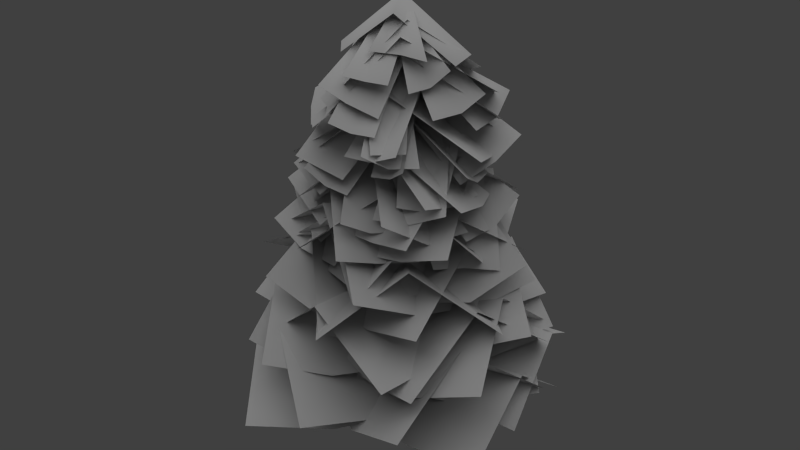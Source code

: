 # Source: fir_tree_01_a.blend  (saved by Blender 2.65.0; exported with 4.5.12 LTS)
import bpy
from mathutils import Matrix  # noqa: F401  (used for matrix-valued properties, if any)

bpy.ops.wm.read_factory_settings(use_empty=True)
scene = bpy.context.scene
scene.name = 'Scene'

# ---- collections
col_collection_1 = bpy.data.collections.new('Collection 1'); scene.collection.children.link(col_collection_1)

# ---- materials (node trees are filled in below, after node groups)
mat_fir_tree_01_branch = bpy.data.materials.new('fir_tree_01_branch')
mat_fir_tree_01_branch.alpha_threshold = 0.0
mat_fir_tree_01_branch.use_transparent_shadow = False
mat_fir_tree_01_branch.diffuse_color = (0.7, 0.7, 0.7, 1.0)
mat_fir_tree_01_branch.roughness = 0.5
mat_fir_tree_01_bark = bpy.data.materials.new('fir_tree_01_bark')
mat_fir_tree_01_bark.alpha_threshold = 0.0
mat_fir_tree_01_bark.use_transparent_shadow = False
mat_fir_tree_01_bark.diffuse_color = (0.7, 0.7, 0.7, 1.0)
mat_fir_tree_01_bark.roughness = 0.5
mat_fir_tree_01_bark.line_color = (0.0, 0.0, 0.0, 1.0)

# ---- material node trees

# ---- world
world_world = bpy.data.worlds.new('World'); scene.world = world_world
world_world.color = (0.05088, 0.05088, 0.05088)
world_world.use_sun_shadow = False
world_world.sun_shadow_jitter_overblur = 0.0
world_world.cycles.sampling_method = 'MANUAL'
world_world.cycles.sample_map_resolution = 256

# ---- lights
light_hemi = bpy.data.lights.new('Hemi', 'SUN')
light_hemi.transmission_factor = 0.0
light_hemi.angle = 1.571
light_hemi.energy = 1.0
light_hemi.shadow_buffer_clip_start = 0.5
light_hemi.shadow_soft_size = 1.0
light_hemi.shadow_cascade_max_distance = 1000.0
light_hemi.cycles.use_multiple_importance_sampling = False

# ---- meshes
me_tanne128 = bpy.data.meshes.new('tanne128')
me_tanne128.from_pydata([(0.0, -2.384e-06, 15.0), (0.0, -0.2365, 9.453), (0.1673, -0.1673, 9.453), (0.0, -2.384e-06, 15.0), (0.2365, 0.0, 9.453), (0.0, -2.384e-06, 15.0), (0.1673, 0.1673, 9.453), (0.0, -2.384e-06, 15.0), (0.0, 0.2365, 9.453), (0.0, -2.384e-06, 15.0), (-0.1673, 0.1673, 9.453), (0.0, -2.384e-06, 15.0), (-0.2365, 0.0, 9.453), (0.0, -2.384e-06, 15.0), (-0.1673, -0.1673, 9.453), (0.0, -2.384e-06, 15.0), (0.0, -0.3098, 4.53), (0.2191, -0.2191, 4.53), (0.3098, 0.0, 4.53), (0.2191, 0.2191, 4.53), (0.0, 0.3098, 4.53), (-0.2191, 0.2191, 4.53), (-0.3098, 0.0, 4.53), (-0.2191, -0.2191, 4.53), (0.0, -0.3852, 0.5315), (0.2724, -0.2724, 0.6415), (0.3852, 0.0, 0.5315), (0.2724, 0.2724, 0.6159), (0.0, 0.3852, 0.4747), (-0.2724, 0.2724, 0.5694), (-0.3852, 0.0, 0.6526), (-0.2724, -0.2724, 0.7475), (0.0672, -0.7638, -1.671), (0.6406, -0.523, -1.671), (0.7358, 0.0056, -1.671), (0.5062, 0.6126, -1.671), (-0.0728, 0.8254, -1.671), (-0.5566, 0.5062, -1.671), (-0.775, -0.0224, -1.671), (-0.5622, -0.6686, -1.671), (0.0, 3.0, 0.9156), (0.2976, 4.768e-07, 3.038), (2.671, 0.02553, 2.7), (2.365, 2.996, 0.5376), (0.0, -3.0, 0.9156), (2.671, -2.996, 0.5873), (5.054, 0.3005, 2.691), (4.744, 3.241, 0.4893), (5.351, -2.727, 0.6089), (-2.705, -1.297, 1.081), (0.02255, -0.04703, 3.223), (-1.057, 2.194, 3.256), (-3.799, 1.015, 1.092), (2.705, 1.297, 1.081), (1.35, 4.093, 1.209), (-2.493, 4.037, 4.118), (-5.256, 2.929, 1.944), (-0.4022, 6.441, 2.264), (2.429, -1.761, 1.247), (-0.2032, -0.2803, 3.361), (-1.729, -2.191, 2.956), (0.5608, -4.244, 0.9232), (-2.429, 1.761, 1.247), (-3.544, 0.1286, 0.7381), (-3.892, -3.426, 2.725), (-2.046, -5.972, 0.8013), (-5.251, -0.9163, 0.3911), (1.462, 2.62, 1.412), (0.2291, -0.1278, 3.539), (2.043, -1.184, 3.201), (3.501, 1.461, 1.087), (-1.462, -2.62, 1.412), (1.178, -4.071, 1.077), (3.883, -1.68, 4.14), (5.565, 0.8933, 2.105), (3.851, -4.855, 2.265), (-2.179, 2.062, 1.578), (0.05157, 0.05447, 3.719), (1.576, 1.635, 3.628), (-0.3294, 4.002, 1.54), (2.179, -2.062, 1.578), (3.695, -0.447, 1.445), (3.313, 2.91, 4.071), (1.754, 5.603, 2.094), (5.43, 0.8674, 1.85), (-1.605, -2.535, 1.744), (-0.03353, 0.02123, 3.886), (-1.942, 1.179, 3.784), (-4.31, -0.7741, 1.741), (1.605, 2.535, 1.744), (-0.3178, 3.704, 1.644), (-3.11, 2.781, 4.812), (-6.124, 1.522, 3.101), (-1.498, 5.32, 2.679), (2.72, -1.266, 1.909), (-0.1622, -0.3484, 4.017), (-1.058, -2.267, 3.601), (1.651, -3.56, 1.46), (-2.72, 1.266, 1.909), (-3.739, -0.9239, 1.456), (-2.038, -4.157, 3.96), (0.4907, -5.821, 1.856), (-4.849, -3.084, 1.828), (-1.79, 2.407, 2.075), (0.2596, 0.1931, 4.193), (2.415, 1.629, 3.793), (0.7643, 4.245, 1.787), (1.79, -2.407, 2.075), (3.427, -1.128, 1.565), (4.953, 2.25, 3.386), (3.768, 5.184, 1.495), (5.424, -0.5654, 1.053), (-2.616, -1.468, 2.24), (-0.03432, 0.06116, 4.382), (-1.165, 2.039, 4.285), (-3.677, 0.4729, 2.087), (2.616, 1.468, 2.24), (1.143, 4.044, 2.223), (-2.754, 3.576, 4.868), (-5.196, 1.989, 2.608), (-0.8539, 6.112, 2.985), (1.197, -2.751, 2.406), (-0.1555, -0.06765, 4.542), (-2.008, -0.8405, 4.289), (-1.042, -3.718, 2.197), (-1.197, 2.751, 2.406), (-3.792, 1.615, 2.197), (-3.464, -1.748, 5.359), (-2.844, -4.83, 3.434), (-5.923, 0.318, 3.549), (0.4403, 2.968, 2.571), (-0.0143, 0.002122, 4.714), (2.176, -0.3224, 4.697), (2.471, 2.618, 2.492), (-0.4403, -2.968, 2.571), (2.644, -3.377, 2.686), (4.189, 0.222, 5.462), (4.344, 3.107, 3.171), (5.517, -2.751, 3.732), (-2.726, 1.252, 2.737), (0.01405, 0.03059, 4.88), (0.7897, 1.71, 4.82), (-1.639, 3.569, 2.762), (2.726, -1.252, 2.737), (3.486, 0.4513, 2.643), (1.925, 3.046, 5.425), (-0.13, 5.479, 3.568), (4.61, 1.818, 3.217), (-1.618, -2.526, 2.903), (-0.1302, 0.08338, 5.04), (-1.74, 1.021, 4.812), (-4.11, -0.8802, 2.724), (1.618, 2.526, 2.903), (-0.07452, 3.56, 2.721), (-2.665, 2.306, 5.811), (-5.739, 1.207, 4.097), (-1.051, 4.94, 3.8), (1.921, -2.304, 3.068), (-0.2554, -0.2129, 5.185), (-1.812, -1.511, 4.829), (0.09658, -3.824, 2.685), (-1.921, 2.304, 3.068), (-3.826, 0.7159, 2.689), (-3.296, -2.851, 5.314), (-1.65, -5.391, 3.209), (-5.65, -0.9189, 3.236), (0.7807, 2.897, 3.234), (0.298, -0.08031, 5.354), (2.209, -0.5952, 5.032), (3.048, 2.285, 2.889), (-0.7807, -2.897, 3.234), (1.514, -3.515, 2.891), (4.099, -1.084, 5.491), (5.293, 1.703, 3.393), (3.785, -4.104, 3.401), (-2.758, 1.18, 3.399), (0.1062, 0.2483, 5.525), (0.9306, 2.142, 5.245), (-1.773, 3.473, 3.121), (2.758, -1.18, 3.399), (3.611, 0.8241, 3.084), (1.967, 3.929, 5.526), (-0.5554, 5.649, 3.459), (4.682, 2.724, 3.344), (0.05465, -3.0, 3.565), (0.1462, 0.002662, 5.703), (-2.032, -0.02042, 5.852), (-2.179, -3.039, 3.741), (-0.05465, 3.0, 3.565), (-2.16, 2.96, 3.686), (-4.211, 0.05232, 5.982), (-4.414, -2.982, 3.898), (-4.265, 3.015, 3.789), (2.966, 0.4488, 3.731), (0.02898, -0.1916, 5.865), (0.223, -2.22, 5.677), (3.307, -2.059, 3.663), (-2.966, -0.4488, 3.731), (-2.688, -2.029, 3.423), (-0.2052, -4.232, 5.505), (2.944, -4.566, 3.618), (-2.96, -3.612, 3.135), (-1.221, 2.74, 3.896), (0.01863, 0.008302, 6.039), (1.708, 0.8317, 6.011), (0.2163, 3.327, 3.743), (1.221, -2.74, 3.896), (3.577, -1.637, 4.009), (2.963, 2.221, 6.299), (1.279, 4.441, 3.885), (5.422, 0.1446, 4.501), (-1.245, -2.729, 4.062), (-0.01581, 0.007212, 6.204), (-1.536, 0.6827, 6.145), (-3.498, -1.674, 4.098), (1.245, 2.729, 4.062), (-0.3304, 3.421, 3.991), (-2.664, 1.698, 6.833), (-5.269, -0.2038, 5.049), (-1.513, 4.46, 4.679), (2.141, -2.101, 4.227), (0.02364, 0.02409, 6.37), (-1.187, -1.184, 6.354), (0.9448, -3.267, 4.183), (-2.141, 2.101, 4.227), (-3.937, 0.2183, 4.338), (-1.796, -2.617, 7.066), (0.3381, -4.661, 4.861), (-4.989, -1.943, 5.35), (2.19, 2.051, 4.393), (-0.063, 0.06727, 6.534), (1.255, -1.341, 6.606), (3.656, 0.4846, 4.486), (-2.19, -2.051, 4.393), (-0.7254, -3.614, 4.485), (2.532, -2.708, 7.084), (5.079, -1.038, 5.006), (0.695, -5.135, 5.003), (-2.828, 1.0, 4.558), (0.08327, 0.2355, 6.687), (0.6858, 2.119, 6.454), (-2.237, 2.643, 4.269), (2.828, -1.0, 4.558), (3.556, 1.087, 4.383), (0.9998, 4.076, 6.213), (-1.915, 4.359, 3.973), (3.979, 3.257, 4.201), (1.003, -2.827, 4.724), (-0.06937, -0.02462, 6.866), (-1.375, -0.502, 6.745), (-0.9407, -3.515, 4.665), (-1.003, 2.827, 4.724), (-2.727, 2.213, 4.649), (-2.535, -0.7972, 7.463), (-2.71, -3.983, 5.616), (-4.284, 1.806, 5.524), (0.694, 2.919, 4.89), (0.154, -0.03662, 7.027), (1.586, -0.3491, 6.9), (2.04, 2.577, 4.704), (-0.694, -2.919, 4.89), (1.342, -3.381, 4.817), (3.036, -0.2806, 7.171), (3.417, 2.604, 4.907), (3.399, -3.388, 5.22), (-2.544, 1.589, 5.055), (0.01408, 0.02254, 7.198), (0.8339, 1.338, 7.152), (-1.57, 3.148, 5.022), (2.544, -1.589, 5.055), (3.572, 0.0573, 5.041), (1.56, 2.616, 7.644), (-0.6971, 4.668, 5.574), (4.496, 1.662, 5.628), (-2.313, -1.91, 5.221), (-0.04715, 0.05711, 7.362), (-1.138, 1.401, 7.281), (-3.768, -0.1289, 5.199), (2.313, 1.91, 5.221), (1.179, 3.265, 5.102), (-1.913, 2.892, 7.719), (-4.857, 1.819, 5.776), (0.3578, 4.775, 5.508), (2.992, -0.2166, 5.386), (0.006431, 0.08882, 7.527), (-0.08042, -1.373, 7.547), (2.774, -2.602, 5.563), (-2.992, 0.2166, 5.386), (-3.045, -1.152, 5.367), (-0.7104, -2.539, 8.179), (1.857, -4.606, 6.527), (-3.627, -2.241, 5.943), (-1.924, 2.302, 5.552), (0.00994, 0.008305, 7.695), (0.9917, 0.7477, 7.6), (-0.8169, 3.19, 5.513), (1.924, -2.302, 5.552), (3.624, -0.8447, 5.568), (1.507, 1.596, 8.324), (-0.215, 4.186, 6.344), (4.701, 0.7625, 6.683), (-1.216, -2.743, 5.718), (-0.1117, 0.0495, 7.857), (-1.626, 0.5819, 7.762), (-2.213, -2.249, 5.474), (1.216, 2.743, 5.718), (-0.7435, 3.56, 5.776), (-3.251, 0.5911, 7.642), (-3.32, -2.185, 5.217), (-2.857, 3.768, 5.813), (2.71, -1.287, 5.883), (0.05347, 0.1126, 8.022), (-0.5962, -1.281, 8.108), (2.026, -2.726, 5.956), (-2.71, 1.287, 5.883), (-3.45, -0.2742, 6.003), (-1.169, -2.686, 8.377), (1.419, -4.178, 6.215), (-4.109, -1.846, 6.317), (0.9433, 2.848, 6.049), (-0.1621, 0.05367, 8.185), (1.152, -0.4095, 8.289), (2.618, 2.285, 6.244), (-0.9433, -2.848, 6.049), (0.3494, -3.268, 6.103), (2.348, -1.056, 8.62), (4.159, 1.515, 6.696), (1.532, -3.87, 6.383), (-2.99, -0.2403, 6.214), (0.005161, -0.06425, 8.356), (-0.1859, 1.392, 8.393), (-3.03, 0.8739, 6.105), (2.99, 0.2403, 6.214), (2.769, 2.382, 6.422), (-0.9079, 2.671, 8.623), (-3.538, 1.855, 6.172), (1.89, 4.314, 6.872), (-0.4508, -2.966, 6.38), (-0.1017, 0.01545, 8.52), (-1.451, 0.2261, 8.43), (-2.245, -2.69, 6.32), (0.4508, 2.966, 6.38), (-1.092, 3.198, 6.278), (-2.729, 0.5587, 8.795), (-3.955, -2.275, 6.78), (-2.561, 3.559, 6.659), (2.622, 1.458, 6.545), (-0.09401, 0.1691, 8.68), (0.5407, -0.9729, 8.768), (3.348, 0.1428, 6.654), (-2.622, -1.458, 6.545), (-1.733, -3.047, 6.738), (1.251, -1.917, 9.335), (4.155, -0.963, 7.274), (-0.7566, -4.402, 7.494), (-2.587, 1.519, 6.711), (0.01807, 0.03079, 8.854), (0.8913, 1.327, 8.822), (-1.43, 3.39, 6.835), (2.587, -1.519, 6.711), (3.124, -0.5044, 6.531), (2.188, 2.232, 8.913), (0.249, 4.798, 7.111), (4.038, 0.1917, 6.462), (-1.289, -2.709, 6.877), (-0.06127, 0.02915, 9.018), (-0.8111, 0.3582, 8.906), (-2.727, -2.019, 6.84), (1.289, 2.709, 6.877), (0.1553, 3.243, 6.823), (-1.361, 0.7235, 9.401), (-3.898, -1.279, 7.627), (-0.736, 3.819, 7.498), (2.312, -1.911, 7.042), (0.1528, 0.1848, 9.172), (-0.7298, -0.9228, 9.324), (1.424, -2.975, 7.146), (-2.312, 1.911, 7.042), (-3.441, 0.5341, 7.295), (-1.412, -2.117, 9.703), (0.7289, -4.128, 7.475), (-4.344, -0.9402, 7.802), (-0.4942, 2.959, 7.208), (-0.1417, -0.02366, 9.346), (1.216, 0.2143, 9.428), (0.966, 3.201, 7.281), (0.4942, -2.959, 7.208), (2.159, -2.679, 7.347), (2.506, 0.5496, 9.792), (2.359, 3.544, 7.646), (3.747, -2.291, 7.797), (-2.986, 0.2853, 7.373), (-0.006838, -0.07159, 9.515), (0.07865, 0.7944, 9.475), (-2.855, 1.661, 7.417), (2.986, -0.2853, 7.373), (3.122, 1.139, 7.424), (0.131, 1.501, 9.982), (-2.764, 2.84, 8.134), (3.217, 2.364, 8.159), (-1.287, -2.71, 7.539), (0.2684, -0.1274, 9.661), (-0.9371, 0.4323, 9.837), (-2.566, -2.1, 7.71), (1.287, 2.71, 7.539), (-0.2025, 3.414, 7.797), (-2.13, 0.8556, 10.28), (-3.835, -1.629, 8.157), (-1.676, 3.966, 8.355), (2.992, -0.2208, 7.705), (0.01601, 0.217, 9.836), (0.01528, -0.6507, 9.854), (2.811, -2.101, 7.938), (-2.992, 0.2208, 7.705), (-3.016, -0.6806, 7.756), (-0.3173, -1.237, 10.39), (2.14, -3.568, 8.939), (-3.376, -1.286, 8.336), (0.08044, 2.999, 7.87), (-0.008831, 0.0002363, 10.01), (1.228, -0.02916, 10.01), (1.429, 2.963, 7.869), (-0.08044, -2.999, 7.87), (1.315, -3.036, 7.883), (2.454, -0.03746, 10.18), (2.767, 2.948, 8.039), (2.699, -3.051, 8.07), (-1.931, -2.296, 8.036), (0.1306, -0.1098, 10.17), (-0.7877, 0.6205, 10.25), (-2.732, -1.596, 8.042), (1.931, 2.296, 8.036), (0.6077, 3.384, 8.252), (-1.829, 1.077, 10.58), (-3.659, -1.151, 8.28), (-0.8654, 4.137, 8.762), (1.969, -2.263, 8.201), (-0.05097, -0.04434, 10.34), (-0.6748, -0.5707, 10.27), (1.166, -2.95, 8.136), (-1.969, 2.263, 8.201), (-3.1, 1.268, 8.186), (-1.125, -1.15, 10.63), (0.5561, -3.698, 8.566), (-3.999, 0.2023, 8.763), (2.627, 1.449, 8.367), (-0.1356, 0.2459, 10.49), (0.3515, -0.79, 10.64), (3.404, -0.0329, 8.714), (-2.627, -1.449, 8.367), (-2.197, -2.155, 8.35), (0.4854, -1.926, 10.87), (3.745, -1.648, 9.172), (-2.06, -2.959, 8.413), (-1.109, 2.788, 8.532), (-0.04974, -0.01979, 10.67), (0.7927, 0.316, 10.66), (0.1388, 3.283, 8.573), (1.109, -2.788, 8.532), (2.277, -2.323, 8.557), (1.568, 0.591, 11.04), (1.305, 3.706, 9.089), (3.367, -1.928, 9.041), (-1.206, -2.747, 8.698), (0.208, -0.09131, 10.83), (-0.6009, 0.2643, 10.89), (-2.085, -2.347, 8.755), (1.206, 2.747, 8.698), (-0.1782, 3.34, 8.905), (-1.383, 0.3943, 11.29), (-2.942, -2.179, 9.161), (-1.526, 3.639, 9.547), (2.987, 0.2784, 8.864), (-0.01028, 0.1103, 11.0), (0.0549, -0.8646, 11.04), (3.109, -1.136, 8.996), (-2.987, -0.2784, 8.864), (-2.889, -1.221, 8.853), (-0.05962, -1.809, 11.28), (3.012, -2.512, 9.372), (-2.967, -2.14, 9.042), (-1.783, 2.413, 9.029), (-0.05802, -0.04287, 11.17), (0.9269, 0.5648, 11.21), (-0.3362, 3.421, 9.246), (1.783, -2.413, 9.029), (2.351, -1.932, 8.897), (2.079, 0.7837, 11.31), (1.338, 3.942, 9.558), (3.072, -1.756, 8.829), (0.2213, -2.992, 9.195), (0.2696, 0.01994, 11.32), (-0.4247, -0.007906, 11.35), (-0.676, -3.046, 9.28), (-0.2213, 2.992, 9.195), (-1.645, 2.874, 9.405), (-0.9493, -0.1859, 11.77), (-1.383, -3.267, 9.797), (-2.829, 2.545, 10.16), (2.823, 1.015, 9.36), (-0.0879, 0.2444, 11.49), (0.1629, -0.4432, 11.53), (3.234, -0.1298, 9.517), (-2.823, -1.015, 9.36), (-2.453, -2.043, 9.485), (0.3353, -1.029, 11.94), (3.546, -1.146, 10.13), (-2.176, -2.95, 10.04), (-2.932, 0.6374, 9.526), (-0.08179, -0.3762, 11.63), (0.07584, 0.7292, 11.84), (-2.736, 1.401, 9.547), (2.932, -0.6374, 9.526), (3.228, 0.8601, 9.927), (-0.07585, 1.844, 12.05), (-2.796, 2.182, 9.588), (3.152, 2.38, 10.35), (0.0575, -2.999, 9.692), (0.3812, 0.007305, 11.8), (-0.6481, -0.03878, 11.98), (-0.9165, -3.014, 9.823), (-0.0575, 2.999, 9.692), (-1.33, 2.97, 9.966), (-1.646, -0.2023, 12.26), (-1.864, -3.141, 10.04), (-2.567, 2.81, 10.34), (2.403, 1.797, 9.857), (-0.1699, 0.2272, 11.98), (0.337, -0.5837, 12.11), (3.231, 0.6355, 10.17), (-2.403, -1.797, 9.857), (-2.002, -2.279, 9.815), (0.5848, -1.514, 12.27), (3.737, -0.6863, 10.55), (-1.804, -2.868, 9.81), (-1.073, 2.802, 10.02), (-0.1493, -0.05716, 12.16), (0.3405, 0.1672, 12.14), (0.2591, 3.282, 10.17), (1.073, -2.802, 10.02), (1.645, -2.553, 10.02), (0.7776, 0.1583, 12.46), (1.508, 3.394, 10.85), (2.162, -2.552, 10.38), (-2.645, -1.416, 10.19), (0.07708, -0.144, 12.32), (-0.3841, 0.7893, 12.4), (-3.24, -0.2931, 10.34), (2.645, 1.416, 10.19), (2.196, 2.243, 10.21), (-0.7296, 1.767, 12.54), (-3.706, 0.8798, 10.56), (1.855, 3.114, 10.29), (2.306, -1.919, 10.35), (0.0723, 0.08689, 12.49), (-0.2279, -0.2753, 12.46), (1.677, -2.675, 10.41), (-2.306, 1.919, 10.35), (-2.923, 1.178, 10.4), (-0.469, -0.5594, 12.75), (1.128, -3.325, 10.9), (-3.46, 0.5424, 10.89), (-0.1398, 2.997, 10.52), (-0.132, -0.006161, 12.66), (0.5281, 0.02449, 12.67), (0.876, 3.044, 10.58), (0.1398, -2.997, 10.52), (1.19, -2.948, 10.59), (1.118, 0.06176, 12.96), (1.806, 3.099, 10.99), (2.153, -2.89, 11.01), (-2.176, -2.065, 10.69), (0.2917, -0.3074, 12.79), (-0.238, 0.3214, 12.95), (-2.881, -1.31, 10.96), (2.454, 1.746, 10.65), (1.718, 2.5, 10.74), (-0.6693, 1.026, 13.12), (-3.475, -0.4647, 11.25), (1.121, 3.367, 10.84), (2.017, -2.221, 10.85), (0.2103, 0.191, 12.97), (-0.3372, -0.3751, 13.07), (1.576, -2.586, 10.83), (-2.017, 2.221, 10.85), (-2.964, 1.325, 11.12), (-0.6908, -1.067, 13.28), (1.292, -3.068, 10.9), (-3.658, 0.2611, 11.54), (2.024, 2.214, 11.02), (-0.09153, 0.08367, 13.16), (0.3943, -0.365, 13.17), (2.829, 1.476, 11.1), (-2.024, -2.214, 11.02), (-1.382, -2.798, 11.04), (0.7983, -0.8243, 13.42), (3.528, 0.7249, 11.49), (-0.8311, -3.395, 11.34), (-2.666, -0.819, 11.48), (0.001572, -0.1236, 13.32), (0.03302, 0.2038, 13.27), (-2.646, 0.09019, 11.48), (3.0, 0.03817, 11.18), (2.966, 1.213, 11.28), (-0.05648, 0.4309, 13.5), (-2.872, 0.7886, 12.02), (2.721, 2.213, 11.85), (1.197, -2.751, 11.35), (0.1956, 0.08513, 13.48), (-0.3259, -0.1452, 13.51), (0.4912, -3.055, 11.4), (-1.023, 2.478, 11.2), (-1.935, 2.079, 11.32), (-0.7741, -0.4059, 13.75), (-0.1333, -3.396, 11.69), (-2.75, 1.64, 11.71), (1.616, 2.35, 11.53), (-0.4023, 0.2901, 13.6), (0.2284, -0.2539, 13.79), (2.556, 1.645, 11.92), (-1.861, -1.902, 11.67), (-1.07, -2.423, 11.7), (0.7134, -0.9417, 13.99), (3.322, 0.7558, 12.31), (-0.473, -3.154, 11.75), (-2.526, 0.7267, 11.94), (-0.06457, -0.1284, 13.82), (0.09178, 0.154, 13.79), (-2.225, 1.296, 11.95), (2.249, -1.225, 11.7), (2.69, -0.325, 11.8), (0.1401, 0.4153, 13.98), (-2.083, 1.836, 12.26), (2.953, 0.5398, 12.25), (1.041, -2.386, 11.81), (0.4943, 0.1997, 13.92), (-0.1533, 0.0128, 14.09), (0.06013, -2.756, 12.19), (-0.5338, 2.738, 11.76), (-1.423, 2.312, 11.74), (-0.8335, 0.001363, 14.27), (-0.9715, -2.898, 12.59), (-2.395, 2.217, 11.76), (0.5788, 2.109, 12.24), (-0.264, 0.1142, 14.13), (0.1805, -0.09381, 14.18), (1.513, 1.691, 12.43), (-1.553, -1.768, 12.42), (-0.8044, -2.068, 12.44), (0.5293, -0.3879, 14.38), (2.308, 1.148, 12.84), (-0.2014, -2.513, 12.7), (-2.363, 0.5876, 12.5), (-0.1103, -0.2747, 14.3), (-0.04986, -0.04821, 14.27), (-1.974, 1.514, 12.67), (1.507, -1.507, 12.48), (1.777, -0.7519, 12.53), (0.0638, 0.0653, 14.44), (-1.291, 2.103, 12.6), (2.171, -0.265, 13.04), (1.05, -1.938, 12.77), (0.2841, 0.1373, 14.46), (-0.1969, -0.1172, 14.61), (0.3982, -2.249, 12.83), (-1.305, 2.166, 12.15), (-2.007, 1.823, 12.3), (-0.6627, -0.2713, 14.33), (-0.2071, -2.615, 12.98), (-2.662, 1.432, 12.53), (1.28, 1.666, 12.9), (-0.5041, 0.4832, 14.4), (-0.009204, 0.01118, 15.1), (1.981, 1.058, 13.19), (-2.066, -0.477, 13.17), (-1.568, -1.154, 13.46), (0.1594, -0.62, 14.56), (2.06, 0.1263, 13.06), (-1.119, -1.676, 13.32), (-1.863, -0.8189, 12.71), (0.08757, -0.2383, 14.48), (-0.01816, 0.02498, 14.43), (-2.146, -0.1064, 12.77), (1.914, -0.09667, 13.02), (1.69, 0.4616, 13.06), (-0.1014, 0.3065, 14.58), (-2.354, 0.5237, 13.16), (1.532, 0.9468, 13.38), (1.76, -0.9071, 13.4), (0.4624, 0.03416, 14.54), (0.0138, 0.02218, 14.85), (0.8833, -1.108, 13.49), (0.4245, 2.013, 12.74), (-0.4714, 1.75, 12.88), (-0.1947, -0.08462, 14.71), (0.01877, -1.648, 13.57), (-1.163, 1.33, 13.2)], [], [(0, 1, 2, 3), (3, 2, 4, 5), (5, 4, 6, 7), (7, 6, 8, 9), (9, 8, 10, 11), (11, 10, 12, 13), (13, 12, 14, 15), (1, 0, 15, 14), (18, 19, 6, 4), (1, 14, 23, 16), (19, 20, 8, 6), (16, 17, 2, 1), (21, 22, 12, 10), (20, 21, 10, 8), (22, 23, 14, 12), (17, 18, 4, 2), (16, 23, 31, 24), (24, 25, 17, 16), (25, 26, 18, 17), (29, 30, 22, 21), (27, 28, 20, 19), (26, 27, 19, 18), (30, 31, 23, 22), (28, 29, 21, 20), (34, 35, 27, 26), (38, 39, 31, 30), (36, 37, 29, 28), (24, 31, 39, 32), (32, 33, 25, 24), (33, 34, 26, 25), (37, 38, 30, 29), (35, 36, 28, 27), (40, 41, 42, 43), (41, 44, 45, 42), (43, 42, 46, 47), (42, 45, 48, 46), (49, 50, 51, 52), (50, 53, 54, 51), (52, 51, 55, 56), (51, 54, 57, 55), (58, 59, 60, 61), (59, 62, 63, 60), (61, 60, 64, 65), (60, 63, 66, 64), (67, 68, 69, 70), (68, 71, 72, 69), (70, 69, 73, 74), (69, 72, 75, 73), (76, 77, 78, 79), (77, 80, 81, 78), (79, 78, 82, 83), (78, 81, 84, 82), (85, 86, 87, 88), (86, 89, 90, 87), (88, 87, 91, 92), (87, 90, 93, 91), (94, 95, 96, 97), (95, 98, 99, 96), (97, 96, 100, 101), (96, 99, 102, 100), (103, 104, 105, 106), (104, 107, 108, 105), (106, 105, 109, 110), (105, 108, 111, 109), (112, 113, 114, 115), (113, 116, 117, 114), (115, 114, 118, 119), (114, 117, 120, 118), (121, 122, 123, 124), (122, 125, 126, 123), (124, 123, 127, 128), (123, 126, 129, 127), (130, 131, 132, 133), (131, 134, 135, 132), (133, 132, 136, 137), (132, 135, 138, 136), (139, 140, 141, 142), (140, 143, 144, 141), (142, 141, 145, 146), (141, 144, 147, 145), (148, 149, 150, 151), (149, 152, 153, 150), (151, 150, 154, 155), (150, 153, 156, 154), (157, 158, 159, 160), (158, 161, 162, 159), (160, 159, 163, 164), (159, 162, 165, 163), (166, 167, 168, 169), (167, 170, 171, 168), (169, 168, 172, 173), (168, 171, 174, 172), (175, 176, 177, 178), (176, 179, 180, 177), (178, 177, 181, 182), (177, 180, 183, 181), (184, 185, 186, 187), (185, 188, 189, 186), (187, 186, 190, 191), (186, 189, 192, 190), (193, 194, 195, 196), (194, 197, 198, 195), (196, 195, 199, 200), (195, 198, 201, 199), (202, 203, 204, 205), (203, 206, 207, 204), (205, 204, 208, 209), (204, 207, 210, 208), (211, 212, 213, 214), (212, 215, 216, 213), (214, 213, 217, 218), (213, 216, 219, 217), (220, 221, 222, 223), (221, 224, 225, 222), (223, 222, 226, 227), (222, 225, 228, 226), (229, 230, 231, 232), (230, 233, 234, 231), (232, 231, 235, 236), (231, 234, 237, 235), (238, 239, 240, 241), (239, 242, 243, 240), (241, 240, 244, 245), (240, 243, 246, 244), (247, 248, 249, 250), (248, 251, 252, 249), (250, 249, 253, 254), (249, 252, 255, 253), (256, 257, 258, 259), (257, 260, 261, 258), (259, 258, 262, 263), (258, 261, 264, 262), (265, 266, 267, 268), (266, 269, 270, 267), (268, 267, 271, 272), (267, 270, 273, 271), (274, 275, 276, 277), (275, 278, 279, 276), (277, 276, 280, 281), (276, 279, 282, 280), (283, 284, 285, 286), (284, 287, 288, 285), (286, 285, 289, 290), (285, 288, 291, 289), (292, 293, 294, 295), (293, 296, 297, 294), (295, 294, 298, 299), (294, 297, 300, 298), (301, 302, 303, 304), (302, 305, 306, 303), (304, 303, 307, 308), (303, 306, 309, 307), (310, 311, 312, 313), (311, 314, 315, 312), (313, 312, 316, 317), (312, 315, 318, 316), (319, 320, 321, 322), (320, 323, 324, 321), (322, 321, 325, 326), (321, 324, 327, 325), (328, 329, 330, 331), (329, 332, 333, 330), (331, 330, 334, 335), (330, 333, 336, 334), (337, 338, 339, 340), (338, 341, 342, 339), (340, 339, 343, 344), (339, 342, 345, 343), (346, 347, 348, 349), (347, 350, 351, 348), (349, 348, 352, 353), (348, 351, 354, 352), (355, 356, 357, 358), (356, 359, 360, 357), (358, 357, 361, 362), (357, 360, 363, 361), (364, 365, 366, 367), (365, 368, 369, 366), (367, 366, 370, 371), (366, 369, 372, 370), (373, 374, 375, 376), (374, 377, 378, 375), (376, 375, 379, 380), (375, 378, 381, 379), (382, 383, 384, 385), (383, 386, 387, 384), (385, 384, 388, 389), (384, 387, 390, 388), (391, 392, 393, 394), (392, 395, 396, 393), (394, 393, 397, 398), (393, 396, 399, 397), (400, 401, 402, 403), (401, 404, 405, 402), (403, 402, 406, 407), (402, 405, 408, 406), (409, 410, 411, 412), (410, 413, 414, 411), (412, 411, 415, 416), (411, 414, 417, 415), (418, 419, 420, 421), (419, 422, 423, 420), (421, 420, 424, 425), (420, 423, 426, 424), (427, 428, 429, 430), (428, 431, 432, 429), (430, 429, 433, 434), (429, 432, 435, 433), (436, 437, 438, 439), (437, 440, 441, 438), (439, 438, 442, 443), (438, 441, 444, 442), (445, 446, 447, 448), (446, 449, 450, 447), (448, 447, 451, 452), (447, 450, 453, 451), (454, 455, 456, 457), (455, 458, 459, 456), (457, 456, 460, 461), (456, 459, 462, 460), (463, 464, 465, 466), (464, 467, 468, 465), (466, 465, 469, 470), (465, 468, 471, 469), (472, 473, 474, 475), (473, 476, 477, 474), (475, 474, 478, 479), (474, 477, 480, 478), (481, 482, 483, 484), (482, 485, 486, 483), (484, 483, 487, 488), (483, 486, 489, 487), (490, 491, 492, 493), (491, 494, 495, 492), (493, 492, 496, 497), (492, 495, 498, 496), (499, 500, 501, 502), (500, 503, 504, 501), (502, 501, 505, 506), (501, 504, 507, 505), (508, 509, 510, 511), (509, 512, 513, 510), (511, 510, 514, 515), (510, 513, 516, 514), (517, 518, 519, 520), (518, 521, 522, 519), (520, 519, 523, 524), (519, 522, 525, 523), (526, 527, 528, 529), (527, 530, 531, 528), (529, 528, 532, 533), (528, 531, 534, 532), (535, 536, 537, 538), (536, 539, 540, 537), (538, 537, 541, 542), (537, 540, 543, 541), (544, 545, 546, 547), (545, 548, 549, 546), (547, 546, 550, 551), (546, 549, 552, 550), (553, 554, 555, 556), (554, 557, 558, 555), (556, 555, 559, 560), (555, 558, 561, 559), (562, 563, 564, 565), (563, 566, 567, 564), (565, 564, 568, 569), (564, 567, 570, 568), (571, 572, 573, 574), (572, 575, 576, 573), (574, 573, 577, 578), (573, 576, 579, 577), (580, 581, 582, 583), (581, 584, 585, 582), (583, 582, 586, 587), (582, 585, 588, 586), (589, 590, 591, 592), (590, 593, 594, 591), (592, 591, 595, 596), (591, 594, 597, 595), (598, 599, 600, 601), (599, 602, 603, 600), (601, 600, 604, 605), (600, 603, 606, 604), (607, 608, 609, 610), (608, 611, 612, 609), (610, 609, 613, 614), (609, 612, 615, 613), (616, 617, 618, 619), (617, 620, 621, 618), (619, 618, 622, 623), (618, 621, 624, 622), (625, 626, 627, 628), (626, 629, 630, 627), (628, 627, 631, 632), (627, 630, 633, 631), (634, 635, 636, 637), (635, 638, 639, 636), (637, 636, 640, 641), (636, 639, 642, 640), (643, 644, 645, 646), (644, 647, 648, 645), (646, 645, 649, 650), (645, 648, 651, 649), (652, 653, 654, 655), (653, 656, 657, 654), (655, 654, 658, 659), (654, 657, 660, 658), (661, 662, 663, 664), (662, 665, 666, 663), (664, 663, 667, 668), (663, 666, 669, 667), (670, 671, 672, 673), (671, 674, 675, 672), (673, 672, 676, 677), (672, 675, 678, 676), (679, 680, 681, 682), (680, 683, 684, 681), (682, 681, 685, 686), (681, 684, 687, 685), (688, 689, 690, 691), (689, 692, 693, 690), (691, 690, 694, 695), (690, 693, 696, 694)])
me_tanne128.polygons.foreach_set('use_smooth', [True] * 324)
me_tanne128.polygons.foreach_set('material_index', [1, 1, 1, 1, 1, 1, 1, 1, 1, 1, 1, 1, 1, 1, 1, 1, 1, 1, 1, 1, 1, 1, 1, 1, 1, 1, 1, 1, 1, 1, 1, 1, 0, 0, 0, 0, 0, 0, 0, 0, 0, 0, 0, 0, 0, 0, 0, 0, 0, 0, 0, 0, 0, 0, 0, 0, 0, 0, 0, 0, 0, 0, 0, 0, 0, 0, 0, 0, 0, 0, 0, 0, 0, 0, 0, 0, 0, 0, 0, 0, 0, 0, 0, 0, 0, 0, 0, 0, 0, 0, 0, 0, 0, 0, 0, 0, 0, 0, 0, 0, 0, 0, 0, 0, 0, 0, 0, 0, 0, 0, 0, 0, 0, 0, 0, 0, 0, 0, 0, 0, 0, 0, 0, 0, 0, 0, 0, 0, 0, 0, 0, 0, 0, 0, 0, 0, 0, 0, 0, 0, 0, 0, 0, 0, 0, 0, 0, 0, 0, 0, 0, 0, 0, 0, 0, 0, 0, 0, 0, 0, 0, 0, 0, 0, 0, 0, 0, 0, 0, 0, 0, 0, 0, 0, 0, 0, 0, 0, 0, 0, 0, 0, 0, 0, 0, 0, 0, 0, 0, 0, 0, 0, 0, 0, 0, 0, 0, 0, 0, 0, 0, 0, 0, 0, 0, 0, 0, 0, 0, 0, 0, 0, 0, 0, 0, 0, 0, 0, 0, 0, 0, 0, 0, 0, 0, 0, 0, 0, 0, 0, 0, 0, 0, 0, 0, 0, 0, 0, 0, 0, 0, 0, 0, 0, 0, 0, 0, 0, 0, 0, 0, 0, 0, 0, 0, 0, 0, 0, 0, 0, 0, 0, 0, 0, 0, 0, 0, 0, 0, 0, 0, 0, 0, 0, 0, 0, 0, 0, 0, 0, 0, 0, 0, 0, 0, 0, 0, 0, 0, 0, 0, 0, 0, 0, 0, 0, 0, 0, 0, 0, 0, 0, 0, 0, 0, 0, 0, 0, 0, 0, 0, 0, 0, 0, 0, 0, 0, 0, 0, 0, 0, 0, 0, 0])
_uv = me_tanne128.uv_layers.new(name='UVMap')
_uv.uv.foreach_set('vector', [0.7825, 3.665, 0.7732, 2.428, 0.8742, 2.428, 0.7825, 3.665, 0.7825, 3.665, 0.8742, 2.428, 0.9161, 2.428, 0.7825, 3.665, 0.7825, 3.665, 0.9161, 2.428, 0.8742, 2.428, 0.7825, 3.665, 0.7825, 3.665, 0.8742, 2.428, 0.7732, 2.428, 0.7825, 3.665, 0.7825, 3.665, 0.7732, 2.428, 0.6722, 2.428, 0.7825, 3.665, 0.7825, 3.665, 0.6722, 2.428, 0.6303, 2.428, 0.7825, 3.665, 0.7825, 3.665, 0.6303, 2.428, 0.6722, 2.428, 0.7825, 3.665, 0.7732, 2.428, 0.7825, 3.665, 0.7825, 3.665, 0.6722, 2.428, 0.9901, 0.9953, 0.8936, 0.9953, 0.8742, 2.428, 0.9161, 2.428, 0.4721, 2.431, 0.3589, 2.431, 0.1331, 0.996, 0.2575, 0.996, 0.8936, 0.9953, 0.7672, 0.9953, 0.7732, 2.428, 0.8742, 2.428, 0.2575, 0.996, 0.3878, 0.996, 0.5852, 2.431, 0.4721, 2.431, 0.6349, 0.9953, 0.5086, 0.9893, 0.6303, 2.428, 0.6722, 2.428, 0.7672, 0.9953, 0.6349, 0.9953, 0.6722, 2.428, 0.7732, 2.428, 0.006195, 0.99, 0.1331, 0.996, 0.3589, 2.431, 0.2703, 2.437, 0.3878, 0.996, 0.5029, 0.996, 0.6321, 2.431, 0.5852, 2.431, 0.2575, 0.996, 0.1331, 0.996, 0.1299, 0.0009193, 0.2635, 0.003899, 0.2635, 0.003899, 0.4119, 0.003899, 0.3878, 0.996, 0.2575, 0.996, 0.4119, 0.003899, 0.524, 0.003899, 0.5029, 0.996, 0.3878, 0.996, 0.6326, -0.001696, 0.5168, 0.004265, 0.5086, 0.9893, 0.6349, 0.9953, 0.896, -0.001696, 0.7553, -0.001696, 0.7672, 0.9953, 0.8936, 0.9953, 0.9998, -0.001696, 0.896, -0.001696, 0.8936, 0.9953, 0.9901, 0.9953, 0.002909, 0.003899, 0.1299, 0.0009193, 0.1331, 0.996, 0.006195, 0.99, 0.7553, -0.001696, 0.6326, -0.001696, 0.6349, 0.9953, 0.7672, 0.9953, 1.206, -0.5986, 0.9895, -0.5986, 0.896, -0.001696, 0.9998, -0.001696, -0.25, -0.5952, 0.05071, -0.5952, 0.1299, 0.0009193, 0.002909, 0.003899, 0.7792, -0.6001, 0.5197, -0.5942, 0.6326, -0.001696, 0.7553, -0.001696, 0.2635, 0.003899, 0.1299, 0.0009193, 0.05071, -0.5952, 0.2635, -0.5952, 0.2635, -0.5952, 0.5343, -0.5952, 0.4119, 0.003899, 0.2635, 0.003899, 0.5343, -0.5952, 0.7709, -0.5952, 0.524, 0.003899, 0.4119, 0.003899, 0.5197, -0.5942, 0.2644, -0.5882, 0.5168, 0.004265, 0.6326, -0.001696, 0.9895, -0.5986, 0.7792, -0.6001, 0.7553, -0.001696, 0.896, -0.001696, 1.0, 0.0, 0.5, 0.0, 0.5, 0.5, 1.0, 0.5, 0.5, 0.0, 0.0, 0.0, 0.0, 0.5, 0.5, 0.5, 1.0, 0.5, 0.5, 0.5, 0.5, 1.0, 1.0, 1.0, 0.5, 0.5, 0.0, 0.5, 0.0, 1.0, 0.5, 1.0, 1.0, 0.0, 0.5, 0.0, 0.5, 0.5, 1.0, 0.5, 0.5, 0.0, 0.0, 0.0, 0.0, 0.5, 0.5, 0.5, 1.0, 0.5, 0.5, 0.5, 0.5, 1.0, 1.0, 1.0, 0.5, 0.5, 0.0, 0.5, 0.0, 1.0, 0.5, 1.0, 1.0, 0.0, 0.5, 0.0, 0.5, 0.5, 1.0, 0.5, 0.5, 0.0, 0.0, 0.0, 0.0, 0.5, 0.5, 0.5, 1.0, 0.5, 0.5, 0.5, 0.5, 1.0, 1.0, 1.0, 0.5, 0.5, 0.0, 0.5, 0.0, 1.0, 0.5, 1.0, 1.0, 0.0, 0.5, 0.0, 0.5, 0.5, 1.0, 0.5, 0.5, 0.0, 0.0, 0.0, 0.0, 0.5, 0.5, 0.5, 1.0, 0.5, 0.5, 0.5, 0.5, 1.0, 1.0, 1.0, 0.5, 0.5, 0.0, 0.5, 0.0, 1.0, 0.5, 1.0, 1.0, 0.0, 0.5, 0.0, 0.5, 0.5, 1.0, 0.5, 0.5, 0.0, 0.0, 0.0, 0.0, 0.5, 0.5, 0.5, 1.0, 0.5, 0.5, 0.5, 0.5, 1.0, 1.0, 1.0, 0.5, 0.5, 0.0, 0.5, 0.0, 1.0, 0.5, 1.0, 1.0, 0.0, 0.5, 0.0, 0.5, 0.5, 1.0, 0.5, 0.5, 0.0, 0.0, 0.0, 0.0, 0.5, 0.5, 0.5, 1.0, 0.5, 0.5, 0.5, 0.5, 1.0, 1.0, 1.0, 0.5, 0.5, 0.0, 0.5, 0.0, 1.0, 0.5, 1.0, 1.0, 0.0, 0.5, 0.0, 0.5, 0.5, 1.0, 0.5, 0.5, 0.0, 0.0, 0.0, 0.0, 0.5, 0.5, 0.5, 1.0, 0.5, 0.5, 0.5, 0.5, 1.0, 1.0, 1.0, 0.5, 0.5, 0.0, 0.5, 0.0, 1.0, 0.5, 1.0, 1.0, 0.0, 0.5, 0.0, 0.5, 0.5, 1.0, 0.5, 0.5, 0.0, 0.0, 0.0, 0.0, 0.5, 0.5, 0.5, 1.0, 0.5, 0.5, 0.5, 0.5, 1.0, 1.0, 1.0, 0.5, 0.5, 0.0, 0.5, 0.0, 1.0, 0.5, 1.0, 1.0, 0.0, 0.5, 0.0, 0.5, 0.5, 1.0, 0.5, 0.5, 0.0, 0.0, 0.0, 0.0, 0.5, 0.5, 0.5, 1.0, 0.5, 0.5, 0.5, 0.5, 1.0, 1.0, 1.0, 0.5, 0.5, 0.0, 0.5, 0.0, 1.0, 0.5, 1.0, 1.0, 0.0, 0.5, 0.0, 0.5, 0.5, 1.0, 0.5, 0.5, 0.0, 0.0, 0.0, 0.0, 0.5, 0.5, 0.5, 1.0, 0.5, 0.5, 0.5, 0.5, 1.0, 1.0, 1.0, 0.5, 0.5, 0.0, 0.5, 0.0, 1.0, 0.5, 1.0, 1.0, 0.0, 0.5, 0.0, 0.5, 0.5, 1.0, 0.5, 0.5, 0.0, 0.0, 0.0, 0.0, 0.5, 0.5, 0.5, 1.0, 0.5, 0.5, 0.5, 0.5, 1.0, 1.0, 1.0, 0.5, 0.5, 0.0, 0.5, 0.0, 1.0, 0.5, 1.0, 1.0, 0.0, 0.5, 0.0, 0.5, 0.5, 1.0, 0.5, 0.5, 0.0, 0.0, 0.0, 0.0, 0.5, 0.5, 0.5, 1.0, 0.5, 0.5, 0.5, 0.5, 1.0, 1.0, 1.0, 0.5, 0.5, 0.0, 0.5, 0.0, 1.0, 0.5, 1.0, 1.0, 0.0, 0.5, 0.0, 0.5, 0.5, 1.0, 0.5, 0.5, 0.0, 0.0, 0.0, 0.0, 0.5, 0.5, 0.5, 1.0, 0.5, 0.5, 0.5, 0.5, 1.0, 1.0, 1.0, 0.5, 0.5, 0.0, 0.5, 0.0, 1.0, 0.5, 1.0, 1.0, 0.0, 0.5, 0.0, 0.5, 0.5, 1.0, 0.5, 0.5, 0.0, 0.0, 0.0, 0.0, 0.5, 0.5, 0.5, 1.0, 0.5, 0.5, 0.5, 0.5, 1.0, 1.0, 1.0, 0.5, 0.5, 0.0, 0.5, 0.0, 1.0, 0.5, 1.0, 1.0, 0.0, 0.5, 0.0, 0.5, 0.5, 1.0, 0.5, 0.5, 0.0, 0.0, 0.0, 0.0, 0.5, 0.5, 0.5, 1.0, 0.5, 0.5, 0.5, 0.5, 1.0, 1.0, 1.0, 0.5, 0.5, 0.0, 0.5, 0.0, 1.0, 0.5, 1.0, 1.0, 0.0, 0.5, 0.0, 0.5, 0.5, 1.0, 0.5, 0.5, 0.0, 0.0, 0.0, 0.0, 0.5, 0.5, 0.5, 1.0, 0.5, 0.5, 0.5, 0.5, 1.0, 1.0, 1.0, 0.5, 0.5, 0.0, 0.5, 0.0, 1.0, 0.5, 1.0, 1.0, 0.0, 0.5, 0.0, 0.5, 0.5, 1.0, 0.5, 0.5, 0.0, 0.0, 0.0, 0.0, 0.5, 0.5, 0.5, 1.0, 0.5, 0.5, 0.5, 0.5, 1.0, 1.0, 1.0, 0.5, 0.5, 0.0, 0.5, 0.0, 1.0, 0.5, 1.0, 1.0, 0.0, 0.5, 0.0, 0.5, 0.5, 1.0, 0.5, 0.5, 0.0, 0.0, 0.0, 0.0, 0.5, 0.5, 0.5, 1.0, 0.5, 0.5, 0.5, 0.5, 1.0, 1.0, 1.0, 0.5, 0.5, 0.0, 0.5, 0.0, 1.0, 0.5, 1.0, 1.0, 0.0, 0.5, 0.0, 0.5, 0.5, 1.0, 0.5, 0.5, 0.0, 0.0, 0.0, 0.0, 0.5, 0.5, 0.5, 1.0, 0.5, 0.5, 0.5, 0.5, 1.0, 1.0, 1.0, 0.5, 0.5, 0.0, 0.5, 0.0, 1.0, 0.5, 1.0, 1.0, 0.0, 0.5, 0.0, 0.5, 0.5, 1.0, 0.5, 0.5, 0.0, 0.0, 0.0, 0.0, 0.5, 0.5, 0.5, 1.0, 0.5, 0.5, 0.5, 0.5, 1.0, 1.0, 1.0, 0.5, 0.5, 0.0, 0.5, 0.0, 1.0, 0.5, 1.0, 1.0, 0.0, 0.5, 0.0, 0.5, 0.5, 1.0, 0.5, 0.5, 0.0, 0.0, 0.0, 0.0, 0.5, 0.5, 0.5, 1.0, 0.5, 0.5, 0.5, 0.5, 1.0, 1.0, 1.0, 0.5, 0.5, 0.0, 0.5, 0.0, 1.0, 0.5, 1.0, 1.0, 0.0, 0.5, 0.0, 0.5, 0.5, 1.0, 0.5, 0.5, 0.0, 0.0, 0.0, 0.0, 0.5, 0.5, 0.5, 1.0, 0.5, 0.5, 0.5, 0.5, 1.0, 1.0, 1.0, 0.5, 0.5, 0.0, 0.5, 0.0, 1.0, 0.5, 1.0, 1.0, 0.0, 0.5, 0.0, 0.5, 0.5, 1.0, 0.5, 0.5, 0.0, 0.0, 0.0, 0.0, 0.5, 0.5, 0.5, 1.0, 0.5, 0.5, 0.5, 0.5, 1.0, 1.0, 1.0, 0.5, 0.5, 0.0, 0.5, 0.0, 1.0, 0.5, 1.0, 1.0, 0.0, 0.5, 0.0, 0.5, 0.5, 1.0, 0.5, 0.5, 0.0, 0.0, 0.0, 0.0, 0.5, 0.5, 0.5, 1.0, 0.5, 0.5, 0.5, 0.5, 1.0, 1.0, 1.0, 0.5, 0.5, 0.0, 0.5, 0.0, 1.0, 0.5, 1.0, 1.0, 0.0, 0.5, 0.0, 0.5, 0.5, 1.0, 0.5, 0.5, 0.0, 0.0, 0.0, 0.0, 0.5, 0.5, 0.5, 1.0, 0.5, 0.5, 0.5, 0.5, 1.0, 1.0, 1.0, 0.5, 0.5, 0.0, 0.5, 0.0, 1.0, 0.5, 1.0, 1.0, 0.0, 0.5, 0.0, 0.5, 0.5, 1.0, 0.5, 0.5, 0.0, 0.0, 0.0, 0.0, 0.5, 0.5, 0.5, 1.0, 0.5, 0.5, 0.5, 0.5, 1.0, 1.0, 1.0, 0.5, 0.5, 0.0, 0.5, 0.0, 1.0, 0.5, 1.0, 1.0, 0.0, 0.5, 0.0, 0.5, 0.5, 1.0, 0.5, 0.5, 0.0, 0.0, 0.0, 0.0, 0.5, 0.5, 0.5, 1.0, 0.5, 0.5, 0.5, 0.5, 1.0, 1.0, 1.0, 0.5, 0.5, 0.0, 0.5, 0.0, 1.0, 0.5, 1.0, 1.0, 0.0, 0.5, 0.0, 0.5, 0.5, 1.0, 0.5, 0.5, 0.0, 0.0, 0.0, 0.0, 0.5, 0.5, 0.5, 1.0, 0.5, 0.5, 0.5, 0.5, 1.0, 1.0, 1.0, 0.5, 0.5, 0.0, 0.5, 0.0, 1.0, 0.5, 1.0, 1.0, 0.0, 0.5, 0.0, 0.5, 0.5, 1.0, 0.5, 0.5, 0.0, 0.0, 0.0, 0.0, 0.5, 0.5, 0.5, 1.0, 0.5, 0.5, 0.5, 0.5, 1.0, 1.0, 1.0, 0.5, 0.5, 0.0, 0.5, 0.0, 1.0, 0.5, 1.0, 1.0, 0.0, 0.5, 0.0, 0.5, 0.5, 1.0, 0.5, 0.5, 0.0, 0.0, 0.0, 0.0, 0.5, 0.5, 0.5, 1.0, 0.5, 0.5, 0.5, 0.5, 1.0, 1.0, 1.0, 0.5, 0.5, 0.0, 0.5, 0.0, 1.0, 0.5, 1.0, 1.0, 0.0, 0.5, 0.0, 0.5, 0.5, 1.0, 0.5, 0.5, 0.0, 0.0, 0.0, 0.0, 0.5, 0.5, 0.5, 1.0, 0.5, 0.5, 0.5, 0.5, 1.0, 1.0, 1.0, 0.5, 0.5, 0.0, 0.5, 0.0, 1.0, 0.5, 1.0, 1.0, 0.0, 0.5, 0.0, 0.5, 0.5, 1.0, 0.5, 0.5, 0.0, 0.0, 0.0, 0.0, 0.5, 0.5, 0.5, 1.0, 0.5, 0.5, 0.5, 0.5, 1.0, 1.0, 1.0, 0.5, 0.5, 0.0, 0.5, 0.0, 1.0, 0.5, 1.0, 1.0, 0.0, 0.5, 0.0, 0.5, 0.5, 1.0, 0.5, 0.5, 0.0, 0.0, 0.0, 0.0, 0.5, 0.5, 0.5, 1.0, 0.5, 0.5, 0.5, 0.5, 1.0, 1.0, 1.0, 0.5, 0.5, 0.0, 0.5, 0.0, 1.0, 0.5, 1.0, 1.0, 0.0, 0.5, 0.0, 0.5, 0.5, 1.0, 0.5, 0.5, 0.0, 0.0, 0.0, 0.0, 0.5, 0.5, 0.5, 1.0, 0.5, 0.5, 0.5, 0.5, 1.0, 1.0, 1.0, 0.5, 0.5, 0.0, 0.5, 0.0, 1.0, 0.5, 1.0, 1.0, 0.0, 0.5, 0.0, 0.5, 0.5, 1.0, 0.5, 0.5, 0.0, 0.0, 0.0, 0.0, 0.5, 0.5, 0.5, 1.0, 0.5, 0.5, 0.5, 0.5, 1.0, 1.0, 1.0, 0.5, 0.5, 0.0, 0.5, 0.0, 1.0, 0.5, 1.0, 1.0, 0.0, 0.5, 0.0, 0.5, 0.5, 1.0, 0.5, 0.5, 0.0, 0.0, 0.0, 0.0, 0.5, 0.5, 0.5, 1.0, 0.5, 0.5, 0.5, 0.5, 1.0, 1.0, 1.0, 0.5, 0.5, 0.0, 0.5, 0.0, 1.0, 0.5, 1.0, 1.0, 0.0, 0.5, 0.0, 0.5, 0.5, 1.0, 0.5, 0.5, 0.0, 0.0, 0.0, 0.0, 0.5, 0.5, 0.5, 1.0, 0.5, 0.5, 0.5, 0.5, 1.0, 1.0, 1.0, 0.5, 0.5, 0.0, 0.5, 0.0, 1.0, 0.5, 1.0, 1.0, 0.0, 0.5, 0.0, 0.5, 0.5, 1.0, 0.5, 0.5, 0.0, 0.0, 0.0, 0.0, 0.5, 0.5, 0.5, 1.0, 0.5, 0.5, 0.5, 0.5, 1.0, 1.0, 1.0, 0.5, 0.5, 0.0, 0.5, 0.0, 1.0, 0.5, 1.0, 1.0, 0.0, 0.5, 0.0, 0.5, 0.5, 1.0, 0.5, 0.5, 0.0, 0.0, 0.0, 0.0, 0.5, 0.5, 0.5, 1.0, 0.5, 0.5, 0.5, 0.5, 1.0, 1.0, 1.0, 0.5, 0.5, 0.0, 0.5, 0.0, 1.0, 0.5, 1.0, 1.0, 0.0, 0.5, 0.0, 0.5, 0.5, 1.0, 0.5, 0.5, 0.0, 0.0, 0.0, 0.0, 0.5, 0.5, 0.5, 1.0, 0.5, 0.5, 0.5, 0.5, 1.0, 1.0, 1.0, 0.5, 0.5, 0.0, 0.5, 0.0, 1.0, 0.5, 1.0, 1.0, 0.0, 0.5, 0.0, 0.5, 0.5, 1.0, 0.5, 0.5, 0.0, 0.0, 0.0, 0.0, 0.5, 0.5, 0.5, 1.0, 0.5, 0.5, 0.5, 0.5, 1.0, 1.0, 1.0, 0.5, 0.5, 0.0, 0.5, 0.0, 1.0, 0.5, 1.0, 1.0, 0.0, 0.5, 0.0, 0.5, 0.5, 1.0, 0.5, 0.5, 0.0, 0.0, 0.0, 0.0, 0.5, 0.5, 0.5, 1.0, 0.5, 0.5, 0.5, 0.5, 1.0, 1.0, 1.0, 0.5, 0.5, 0.0, 0.5, 0.0, 1.0, 0.5, 1.0, 1.0, 0.0, 0.5, 0.0, 0.5, 0.5, 1.0, 0.5, 0.5, 0.0, 0.0, 0.0, 0.0, 0.5, 0.5, 0.5, 1.0, 0.5, 0.5, 0.5, 0.5, 1.0, 1.0, 1.0, 0.5, 0.5, 0.0, 0.5, 0.0, 1.0, 0.5, 1.0, 1.0, 0.0, 0.5, 0.0, 0.5, 0.5, 1.0, 0.5, 0.5, 0.0, 0.0, 0.0, 0.0, 0.5, 0.5, 0.5, 1.0, 0.5, 0.5, 0.5, 0.5, 1.0, 1.0, 1.0, 0.5, 0.5, 0.0, 0.5, 0.0, 1.0, 0.5, 1.0, 1.0, 0.0, 0.5, 0.0, 0.5, 0.5, 1.0, 0.5, 0.5, 0.0, 0.0, 0.0, 0.0, 0.5, 0.5, 0.5, 1.0, 0.5, 0.5, 0.5, 0.5, 1.0, 1.0, 1.0, 0.5, 0.5, 0.0, 0.5, 0.0, 1.0, 0.5, 1.0, 1.0, 0.0, 0.5, 0.0, 0.5, 0.5, 1.0, 0.5, 0.5, 0.0, 0.0, 0.0, 0.0, 0.5, 0.5, 0.5, 1.0, 0.5, 0.5, 0.5, 0.5, 1.0, 1.0, 1.0, 0.5, 0.5, 0.0, 0.5, 0.0, 1.0, 0.5, 1.0, 1.0, 0.0, 0.5, 0.0, 0.5, 0.5, 1.0, 0.5, 0.5, 0.0, 0.0, 0.0, 0.0, 0.5, 0.5, 0.5, 1.0, 0.5, 0.5, 0.5, 0.5, 1.0, 1.0, 1.0, 0.5, 0.5, 0.0, 0.5, 0.0, 1.0, 0.5, 1.0, 1.0, 0.0, 0.5, 0.0, 0.5, 0.5, 1.0, 0.5, 0.5, 0.0, 0.0, 0.0, 0.0, 0.5, 0.5, 0.5, 1.0, 0.5, 0.5, 0.5, 0.5, 1.0, 1.0, 1.0, 0.5, 0.5, 0.0, 0.5, 0.0, 1.0, 0.5, 1.0, 1.0, 0.0, 0.5, 0.0, 0.5, 0.5, 1.0, 0.5, 0.5, 0.0, 0.0, 0.0, 0.0, 0.5, 0.5, 0.5, 1.0, 0.5, 0.5, 0.5, 0.5, 1.0, 1.0, 1.0, 0.5, 0.5, 0.0, 0.5, 0.0, 1.0, 0.5, 1.0, 1.0, 0.0, 0.5, 0.0, 0.5, 0.5, 1.0, 0.5, 0.5, 0.0, 0.0, 0.0, 0.0, 0.5, 0.5, 0.5, 1.0, 0.5, 0.5, 0.5, 0.5, 1.0, 1.0, 1.0, 0.5, 0.5, 0.0, 0.5, 0.0, 1.0, 0.5, 1.0, 1.0, 0.0, 0.5, 0.0, 0.5, 0.5, 1.0, 0.5, 0.5, 0.0, 0.0, 0.0, 0.0, 0.5, 0.5, 0.5, 1.0, 0.5, 0.5, 0.5, 0.5, 1.0, 1.0, 1.0, 0.5, 0.5, 0.0, 0.5, 0.0, 1.0, 0.5, 1.0, 1.0, 0.0, 0.5, 0.0, 0.5, 0.5, 1.0, 0.5, 0.5, 0.0, 0.0, 0.0, 0.0, 0.5, 0.5, 0.5, 1.0, 0.5, 0.5, 0.5, 0.5, 1.0, 1.0, 1.0, 0.5, 0.5, 0.0, 0.5, 0.0, 1.0, 0.5, 1.0, 1.0, 0.0, 0.5, 0.0, 0.5, 0.5, 1.0, 0.5, 0.5, 0.0, 0.0, 0.0, 0.0, 0.5, 0.5, 0.5, 1.0, 0.5, 0.5, 0.5, 0.5, 1.0, 1.0, 1.0, 0.5, 0.5, 0.0, 0.5, 0.0, 1.0, 0.5, 1.0, 1.0, 0.0, 0.5, 0.0, 0.5, 0.5, 1.0, 0.5, 0.5, 0.0, 0.0, 0.0, 0.0, 0.5, 0.5, 0.5, 1.0, 0.5, 0.5, 0.5, 0.5, 1.0, 1.0, 1.0, 0.5, 0.5, 0.0, 0.5, 0.0, 1.0, 0.5, 1.0, 1.0, 0.0, 0.5, 0.0, 0.5, 0.5, 1.0, 0.5, 0.5, 0.0, 0.0, 0.0, 0.0, 0.5, 0.5, 0.5, 1.0, 0.5, 0.5, 0.5, 0.5, 1.0, 1.0, 1.0, 0.5, 0.5, 0.0, 0.5, 0.0, 1.0, 0.5, 1.0, 1.0, 0.0, 0.5, 0.0, 0.5, 0.5, 1.0, 0.5, 0.5, 0.0, 0.0, 0.0, 0.0, 0.5, 0.5, 0.5, 1.0, 0.5, 0.5, 0.5, 0.5, 1.0, 1.0, 1.0, 0.5, 0.5, 0.0, 0.5, 0.0, 1.0, 0.5, 1.0, 1.0, 0.0, 0.5, 0.0, 0.5, 0.5, 1.0, 0.5, 0.5, 0.0, 0.0, 0.0, 0.0, 0.5, 0.5, 0.5, 1.0, 0.5, 0.5, 0.5, 0.5, 1.0, 1.0, 1.0, 0.5, 0.5, 0.0, 0.5, 0.0, 1.0, 0.5, 1.0, 1.0, 0.0, 0.5, 0.0, 0.5, 0.5, 1.0, 0.5, 0.5, 0.0, 0.0, 0.0, 0.0, 0.5, 0.5, 0.5, 1.0, 0.5, 0.5, 0.5, 0.5, 1.0, 1.0, 1.0, 0.5, 0.5, 0.0, 0.5, 0.0, 1.0, 0.5, 1.0, 1.0, 0.0, 0.5, 0.0, 0.5, 0.5, 1.0, 0.5, 0.5, 0.0, 0.0, 0.0, 0.0, 0.5, 0.5, 0.5, 1.0, 0.5, 0.5, 0.5, 0.5, 1.0, 1.0, 1.0, 0.5, 0.5, 0.0, 0.5, 0.0, 1.0, 0.5, 1.0, 1.0, 0.0, 0.5, 0.0, 0.5, 0.5, 1.0, 0.5, 0.5, 0.0, 0.0, 0.0, 0.0, 0.5, 0.5, 0.5, 1.0, 0.5, 0.5, 0.5, 0.5, 1.0, 1.0, 1.0, 0.5, 0.5, 0.0, 0.5, 0.0, 1.0, 0.5, 1.0, 1.0, 0.0, 0.5, 0.0, 0.5, 0.5, 1.0, 0.5, 0.5, 0.0, 0.0, 0.0, 0.0, 0.5, 0.5, 0.5, 1.0, 0.5, 0.5, 0.5, 0.5, 1.0, 1.0, 1.0, 0.5, 0.5, 0.0, 0.5, 0.0, 1.0, 0.5, 1.0, 1.0, 0.0, 0.5, 0.0, 0.5, 0.5, 1.0, 0.5, 0.5, 0.0, 0.0, 0.0, 0.0, 0.5, 0.5, 0.5, 1.0, 0.5, 0.5, 0.5, 0.5, 1.0, 1.0, 1.0, 0.5, 0.5, 0.0, 0.5, 0.0, 1.0, 0.5, 1.0, 1.0, 0.0, 0.5, 0.0, 0.5, 0.5, 1.0, 0.5, 0.5, 0.0, 0.0, 0.0, 0.0, 0.5, 0.5, 0.5, 1.0, 0.5, 0.5, 0.5, 0.5, 1.0, 1.0, 1.0, 0.5, 0.5, 0.0, 0.5, 0.0, 1.0, 0.5, 1.0, 1.0, 0.0, 0.5, 0.0, 0.5, 0.5, 1.0, 0.5, 0.5, 0.0, 0.0, 0.0, 0.0, 0.5, 0.5, 0.5, 1.0, 0.5, 0.5, 0.5, 0.5, 1.0, 1.0, 1.0, 0.5, 0.5, 0.0, 0.5, 0.0, 1.0, 0.5, 1.0, 1.0, 0.0, 0.5, 0.0, 0.5, 0.5, 1.0, 0.5, 0.5, 0.0, 0.0, 0.0, 0.0, 0.5, 0.5, 0.5, 1.0, 0.5, 0.5, 0.5, 0.5, 1.0, 1.0, 1.0, 0.5, 0.5, 0.0, 0.5, 0.0, 1.0, 0.5, 1.0, 1.0, 0.0, 0.5, 0.0, 0.5, 0.5, 1.0, 0.5, 0.5, 0.0, 0.0, 0.0, 0.0, 0.5, 0.5, 0.5, 1.0, 0.5, 0.5, 0.5, 0.5, 1.0, 1.0, 1.0, 0.5, 0.5, 0.0, 0.5, 0.0, 1.0, 0.5, 1.0, 1.0, 0.0, 0.5, 0.0, 0.5, 0.5, 1.0, 0.5, 0.5, 0.0, 0.0, 0.0, 0.0, 0.5, 0.5, 0.5, 1.0, 0.5, 0.5, 0.5, 0.5, 1.0, 1.0, 1.0, 0.5, 0.5, 0.0, 0.5, 0.0, 1.0, 0.5, 1.0, 1.0, 0.0, 0.5, 0.0, 0.5, 0.5, 1.0, 0.5, 0.5, 0.0, 0.0, 0.0, 0.0, 0.5, 0.5, 0.5, 1.0, 0.5, 0.5, 0.5, 0.5, 1.0, 1.0, 1.0, 0.5, 0.5, 0.0, 0.5, 0.0, 1.0, 0.5, 1.0, 1.0, 0.0, 0.5, 0.0, 0.5, 0.5, 1.0, 0.5, 0.5, 0.0, 0.0, 0.0, 0.0, 0.5, 0.5, 0.5, 1.0, 0.5, 0.5, 0.5, 0.5, 1.0, 1.0, 1.0, 0.5, 0.5, 0.0, 0.5, 0.0, 1.0, 0.5, 1.0, 1.0, 0.0, 0.5, 0.0, 0.5, 0.5, 1.0, 0.5, 0.5, 0.0, 0.0, 0.0, 0.0, 0.5, 0.5, 0.5, 1.0, 0.5, 0.5, 0.5, 0.5, 1.0, 1.0, 1.0, 0.5, 0.5, 0.0, 0.5, 0.0, 1.0, 0.5, 1.0, 1.0, 0.0, 0.5, 0.0, 0.5, 0.5, 1.0, 0.5, 0.5, 0.0, 0.0, 0.0, 0.0, 0.5, 0.5, 0.5, 1.0, 0.5, 0.5, 0.5, 0.5, 1.0, 1.0, 1.0, 0.5, 0.5, 0.0, 0.5, 0.0, 1.0, 0.5, 1.0, 1.0, 0.0, 0.5, 0.0, 0.5, 0.5, 1.0, 0.5, 0.5, 0.0, 0.0, 0.0, 0.0, 0.5, 0.5, 0.5, 1.0, 0.5, 0.5, 0.5, 0.5, 1.0, 1.0, 1.0, 0.5, 0.5, 0.0, 0.5, 0.0, 1.0, 0.5, 1.0, 1.0, 0.0, 0.5, 0.0, 0.5, 0.5, 1.0, 0.5, 0.5, 0.0, 0.0, 0.0, 0.0, 0.5, 0.5, 0.5, 1.0, 0.5, 0.5, 0.5, 0.5, 1.0, 1.0, 1.0, 0.5, 0.5, 0.0, 0.5, 0.0, 1.0, 0.5, 1.0])
_ca = me_tanne128.color_attributes.new('Col', 'BYTE_COLOR', 'CORNER')
_ca.data.foreach_set('color', [0.0, 0.0, 0.0, 1.0, 0.0, 0.0, 0.0, 1.0, 0.0, 0.0, 0.0, 1.0, 0.0, 0.0, 0.0, 1.0, 0.0, 0.0, 0.0, 1.0, 0.0, 0.0, 0.0, 1.0, 0.0, 0.0, 0.0, 1.0, 0.0, 0.0, 0.0, 1.0, 0.0, 0.0, 0.0, 1.0, 0.0, 0.0, 0.0, 1.0, 0.0, 0.0, 0.0, 1.0, 0.0, 0.0, 0.0, 1.0, 0.0, 0.0, 0.0, 1.0, 0.0, 0.0, 0.0, 1.0, 0.0, 0.0, 0.0, 1.0, 0.0, 0.0, 0.0, 1.0, 0.0, 0.0, 0.0, 1.0, 0.0, 0.0, 0.0, 1.0, 0.0, 0.0, 0.0, 1.0, 0.0, 0.0, 0.0, 1.0, 0.0, 0.0, 0.0, 1.0, 0.0, 0.0, 0.0, 1.0, 0.0, 0.0, 0.0, 1.0, 0.0, 0.0, 0.0, 1.0, 0.0, 0.0, 0.0, 1.0, 0.0, 0.0, 0.0, 1.0, 0.0, 0.0, 0.0, 1.0, 0.0, 0.0, 0.0, 1.0, 0.0, 0.0, 0.0, 1.0, 0.0, 0.0, 0.0, 1.0, 0.0, 0.0, 0.0, 1.0, 0.0, 0.0, 0.0, 1.0, 0.0, 0.0, 0.0, 1.0, 0.0, 0.0, 0.0, 1.0, 0.0, 0.0, 0.0, 1.0, 0.0, 0.0, 0.0, 1.0, 0.0, 0.0, 0.0, 1.0, 0.0, 0.0, 0.0, 1.0, 0.0, 0.0, 0.0, 1.0, 0.0, 0.0, 0.0, 1.0, 0.0, 0.0, 0.0, 1.0, 0.0, 0.0, 0.0, 1.0, 0.0, 0.0, 0.0, 1.0, 0.0, 0.0, 0.0, 1.0, 0.0, 0.0, 0.0, 1.0, 0.0, 0.0, 0.0, 1.0, 0.0, 0.0, 0.0, 1.0, 0.0, 0.0, 0.0, 1.0, 0.0, 0.0, 0.0, 1.0, 0.0, 0.0, 0.0, 1.0, 0.0, 0.0, 0.0, 1.0, 0.0, 0.0, 0.0, 1.0, 0.0, 0.0, 0.0, 1.0, 0.0, 0.0, 0.0, 1.0, 0.0, 0.0, 0.0, 1.0, 0.0, 0.0, 0.0, 1.0, 0.0, 0.0, 0.0, 1.0, 0.0, 0.0, 0.0, 1.0, 0.0, 0.0, 0.0, 1.0, 0.0, 0.0, 0.0, 1.0, 0.0, 0.0, 0.0, 1.0, 0.0, 0.0, 0.0, 1.0, 0.0, 0.0, 0.0, 1.0, 0.0, 0.0, 0.0, 1.0, 0.0, 0.0, 0.0, 1.0, 0.0, 0.0, 0.0, 1.0, 0.0, 0.0, 0.0, 1.0, 0.0, 0.0, 0.0, 1.0, 0.0, 0.0, 0.0, 1.0, 0.0, 0.0, 0.0, 1.0, 0.0, 0.0, 0.0, 1.0, 0.0, 0.0, 0.0, 1.0, 0.0, 0.0, 0.0, 1.0, 0.0, 0.0, 0.0, 1.0, 0.0, 0.0, 0.0, 1.0, 0.0, 0.0, 0.0, 1.0, 0.0, 0.0, 0.0, 1.0, 0.0, 0.0, 0.0, 1.0, 0.0, 0.0, 0.0, 1.0, 0.0, 0.0, 0.0, 1.0, 0.0, 0.0, 0.0, 1.0, 0.0, 0.0, 0.0, 1.0, 0.0, 0.0, 0.0, 1.0, 0.0, 0.0, 0.0, 1.0, 0.0, 0.0, 0.0, 1.0, 0.0, 0.0, 0.0, 1.0, 0.0, 0.0, 0.0, 1.0, 0.0, 0.0, 0.0, 1.0, 0.0, 0.0, 0.0, 1.0, 0.0, 0.0, 0.0, 1.0, 0.0, 0.0, 0.0, 1.0, 0.0, 0.0, 0.0, 1.0, 0.0, 0.0, 0.0, 1.0, 0.0, 0.0, 0.0, 1.0, 0.0, 0.0, 0.0, 1.0, 0.0, 0.0, 0.0, 1.0, 0.0, 0.0, 0.0, 1.0, 0.0, 0.0, 0.0, 1.0, 0.0, 0.0, 0.0, 1.0, 0.0, 0.0, 0.0, 1.0, 0.0, 0.0, 0.0, 1.0, 0.0, 0.0, 0.0, 1.0, 0.0, 0.0, 0.0, 1.0, 0.0, 0.0, 0.0, 1.0, 0.0, 0.0, 0.0, 1.0, 0.0, 0.0, 0.0, 1.0, 0.0, 0.0, 0.0, 1.0, 0.0, 0.0, 0.0, 1.0, 0.0, 0.0, 0.0, 1.0, 0.0, 0.0, 0.0, 1.0, 0.0, 0.0, 0.0, 1.0, 0.0, 0.0, 0.0, 1.0, 0.0, 0.0, 0.0, 1.0, 0.0, 0.0, 0.0, 1.0, 0.0, 0.0, 0.0, 1.0, 0.0, 0.0, 0.0, 1.0, 0.0, 0.0, 0.0, 1.0, 0.0, 0.0, 0.0, 1.0, 0.0, 0.0, 0.0, 1.0, 0.0, 0.0, 0.0, 1.0, 0.0, 0.0, 0.0, 1.0, 0.0, 0.0, 0.0, 1.0, 0.0, 0.0, 0.0, 1.0, 0.0, 0.0, 0.0, 1.0, 0.0, 0.0, 0.0, 1.0, 0.0, 0.0, 0.0, 1.0, 0.0, 0.0, 0.0, 1.0, 0.0, 0.0, 0.0, 1.0, 1.0, 1.0, 1.0, 1.0, 0.0, 0.0, 1.0, 1.0, 0.006995, 0.004391, 1.0, 1.0, 1.0, 0.6584, 1.0, 1.0, 0.0009106, 0.02624, 1.0, 1.0, 1.0, 1.0, 1.0, 1.0, 1.0, 1.0, 1.0, 1.0, 1.0, 1.0, 1.0, 1.0, 1.0, 1.0, 1.0, 1.0, 1.0, 1.0, 1.0, 1.0, 1.0, 1.0, 1.0, 1.0, 1.0, 0.2582, 1.0, 1.0, 1.0, 1.0, 1.0, 1.0, 1.0, 1.0, 1.0, 1.0, 1.0, 0.1144, 1.0, 1.0, 1.0, 1.0, 1.0, 1.0, 1.0, 1.0, 1.0, 1.0, 0.0, 0.002428, 1.0, 1.0, 0.8228, 0.009134, 1.0, 1.0, 1.0, 1.0, 1.0, 1.0, 0.0, 0.0, 1.0, 1.0, 1.0, 0.1878, 1.0, 1.0, 1.0, 0.8228, 1.0, 1.0, 0.0, 0.0, 1.0, 1.0, 1.0, 1.0, 1.0, 1.0, 1.0, 1.0, 1.0, 1.0, 1.0, 1.0, 1.0, 1.0, 1.0, 0.3564, 1.0, 1.0, 1.0, 0.5089, 1.0, 1.0, 1.0, 1.0, 1.0, 1.0, 1.0, 0.7305, 1.0, 1.0, 1.0, 0.9473, 1.0, 1.0, 1.0, 1.0, 1.0, 1.0, 0.0, 0.1356, 1.0, 1.0, 1.0, 0.1812, 1.0, 1.0, 1.0, 1.0, 1.0, 1.0, 0.003035, 0.003347, 1.0, 1.0, 1.0, 1.0, 1.0, 1.0, 1.0, 1.0, 1.0, 1.0, 1.0, 0.2195, 1.0, 1.0, 1.0, 1.0, 1.0, 1.0, 1.0, 0.1981, 1.0, 1.0, 1.0, 0.6172, 1.0, 1.0, 1.0, 0.1981, 1.0, 1.0, 1.0, 0.227, 1.0, 1.0, 1.0, 1.0, 1.0, 1.0, 1.0, 0.02029, 1.0, 1.0, 1.0, 0.4564, 1.0, 1.0, 0.5972, 0.1779, 1.0, 1.0, 0.0, 0.0, 1.0, 1.0, 0.001518, 0.0, 1.0, 1.0, 1.0, 0.1356, 1.0, 1.0, 0.0, 0.1195, 1.0, 1.0, 1.0, 0.4793, 1.0, 1.0, 1.0, 1.0, 1.0, 1.0, 0.2918, 1.0, 1.0, 1.0, 1.0, 0.6724, 1.0, 1.0, 1.0, 0.8308, 1.0, 1.0, 1.0, 1.0, 1.0, 1.0, 1.0, 1.0, 1.0, 1.0, 1.0, 1.0, 1.0, 1.0, 1.0, 1.0, 1.0, 1.0, 1.0, 0.2122, 1.0, 1.0, 1.0, 1.0, 1.0, 1.0, 1.0, 1.0, 1.0, 1.0, 0.0, 0.0, 1.0, 1.0, 0.0, 0.006512, 1.0, 1.0, 1.0, 0.5271, 1.0, 1.0, 0.0, 0.0, 1.0, 1.0, 1.0, 0.7231, 1.0, 1.0, 1.0, 0.3663, 1.0, 1.0, 0.0, 0.01444, 1.0, 1.0, 1.0, 1.0, 1.0, 1.0, 1.0, 0.5906, 1.0, 1.0, 1.0, 0.6445, 1.0, 1.0, 1.0, 1.0, 1.0, 1.0, 1.0, 0.2747, 1.0, 1.0, 1.0, 1.0, 1.0, 1.0, 1.0, 1.0, 1.0, 1.0, 1.0, 0.4678, 1.0, 1.0, 1.0, 0.3916, 1.0, 1.0, 0.0, 0.1384, 1.0, 1.0, 1.0, 0.1912, 1.0, 1.0, 1.0, 1.0, 1.0, 1.0, 0.0, 0.0003035, 1.0, 1.0, 1.0, 0.3005, 1.0, 1.0, 1.0, 0.02122, 1.0, 1.0, 0.1529, 0.0003035, 1.0, 1.0, 1.0, 1.0, 1.0, 1.0, 1.0, 1.0, 1.0, 1.0, 1.0, 0.2542, 1.0, 1.0, 1.0, 1.0, 1.0, 1.0, 1.0, 0.1301, 1.0, 1.0, 1.0, 0.7454, 1.0, 1.0, 1.0, 1.0, 1.0, 1.0, 1.0, 0.147, 1.0, 1.0, 1.0, 1.0, 1.0, 1.0, 0.009721, 0.0, 1.0, 1.0, 1.0, 0.001214, 1.0, 1.0, 1.0, 1.0, 1.0, 1.0, 0.0, 0.1946, 1.0, 1.0, 0.0185, 0.3419, 1.0, 1.0, 1.0, 1.0, 1.0, 1.0, 1.0, 0.04817, 1.0, 1.0, 1.0, 1.0, 1.0, 1.0, 1.0, 0.2346, 1.0, 1.0, 1.0, 0.4233, 1.0, 1.0, 1.0, 0.855, 1.0, 1.0, 1.0, 0.05448, 1.0, 1.0, 1.0, 1.0, 1.0, 1.0, 1.0, 0.9387, 1.0, 1.0, 1.0, 0.02732, 1.0, 1.0, 0.8796, 1.0, 1.0, 1.0, 0.0, 0.0009106, 1.0, 1.0, 1.0, 0.002125, 1.0, 1.0, 1.0, 0.0185, 1.0, 1.0, 0.0, 0.0, 1.0, 1.0, 1.0, 0.1845, 1.0, 1.0, 1.0, 0.5972, 1.0, 1.0, 0.0, 0.1046, 1.0, 1.0, 1.0, 1.0, 1.0, 1.0, 1.0, 0.7454, 1.0, 1.0, 1.0, 0.2346, 1.0, 1.0, 1.0, 1.0, 1.0, 1.0, 1.0, 1.0, 1.0, 1.0, 1.0, 1.0, 1.0, 1.0, 1.0, 1.0, 1.0, 1.0, 1.0, 0.2346, 1.0, 1.0, 0.0, 1.0, 1.0, 1.0, 0.0, 0.1714, 1.0, 1.0, 0.03955, 0.117, 1.0, 1.0, 1.0, 0.004025, 1.0, 1.0, 0.1248, 0.0, 1.0, 1.0, 1.0, 0.3763, 1.0, 1.0, 1.0, 0.7454, 1.0, 1.0, 0.5647, 0.03689, 1.0, 1.0, 1.0, 1.0, 1.0, 1.0, 1.0, 1.0, 1.0, 1.0, 1.0, 0.402, 1.0, 1.0, 1.0, 1.0, 1.0, 1.0, 1.0, 1.0, 1.0, 1.0, 1.0, 1.0, 1.0, 1.0, 1.0, 1.0, 1.0, 1.0, 1.0, 0.8632, 1.0, 1.0, 1.0, 1.0, 1.0, 1.0, 0.0, 0.05286, 1.0, 1.0, 1.0, 0.0319, 1.0, 1.0, 1.0, 0.3613, 1.0, 1.0, 0.0, 0.0, 1.0, 1.0, 1.0, 0.4969, 1.0, 1.0, 1.0, 1.0, 1.0, 1.0, 1.0, 0.001214, 1.0, 1.0, 1.0, 0.3564, 1.0, 1.0, 1.0, 0.2346, 1.0, 1.0, 1.0, 1.0, 1.0, 1.0, 1.0, 0.05127, 1.0, 1.0, 1.0, 0.2423, 1.0, 1.0, 1.0, 1.0, 1.0, 1.0, 1.0, 0.3968, 1.0, 1.0, 1.0, 0.1946, 1.0, 1.0, 0.2086, 0.0, 0.2961, 1.0, 0.0, 0.0, 1.0, 1.0, 0.2122, 0.0, 1.0, 1.0, 1.0, 0.0, 1.0, 1.0, 0.0, 0.07619, 1.0, 1.0, 1.0, 0.1779, 1.0, 1.0, 1.0, 1.0, 1.0, 1.0, 0.006049, 0.227, 1.0, 1.0, 1.0, 1.0, 1.0, 1.0, 1.0, 1.0, 1.0, 1.0, 1.0, 1.0, 1.0, 1.0, 1.0, 0.09306, 1.0, 1.0, 1.0, 1.0, 1.0, 1.0, 1.0, 1.0, 1.0, 1.0, 1.0, 0.227, 1.0, 1.0, 1.0, 1.0, 1.0, 1.0, 0.9047, 0.5711, 1.0, 1.0, 0.0, 0.02624, 1.0, 1.0, 0.5972, 0.01938, 1.0, 1.0, 1.0, 0.8632, 1.0, 1.0, 0.0, 0.0, 1.0, 1.0, 0.3372, 0.159, 1.0, 1.0, 1.0, 0.2582, 1.0, 1.0, 0.0, 0.0, 1.0, 1.0, 1.0, 1.0, 1.0, 1.0, 1.0, 0.04667, 1.0, 1.0, 1.0, 0.02624, 1.0, 1.0, 1.0, 1.0, 1.0, 1.0, 1.0, 0.001214, 1.0, 1.0, 1.0, 1.0, 1.0, 1.0, 1.0, 0.855, 1.0, 1.0, 1.0, 0.006049, 1.0, 1.0, 0.009134, 0.06663, 1.0, 1.0, 0.0006071, 0.6038, 1.0, 1.0, 1.0, 0.6376, 1.0, 1.0, 1.0, 1.0, 1.0, 1.0, 0.006512, 0.0, 1.0, 1.0, 1.0, 0.1812, 1.0, 1.0, 1.0, 0.552, 1.0, 1.0, 0.0009106, 0.004025, 1.0, 1.0, 1.0, 1.0, 1.0, 1.0, 1.0, 0.9647, 1.0, 1.0, 1.0, 0.1248, 1.0, 1.0, 1.0, 0.7157, 1.0, 1.0, 1.0, 1.0, 1.0, 1.0, 1.0, 1.0, 1.0, 1.0, 1.0, 1.0, 1.0, 1.0, 1.0, 0.6584, 1.0, 1.0, 1.0, 1.0, 1.0, 1.0, 0.0, 0.04092, 1.0, 1.0, 0.8469, 0.1981, 1.0, 1.0, 1.0, 1.0, 1.0, 1.0, 0.006995, 0.0382, 1.0, 1.0, 0.0, 0.3916, 1.0, 1.0, 1.0, 1.0, 1.0, 1.0, 1.0, 0.1651, 1.0, 1.0, 1.0, 1.0, 1.0, 1.0, 1.0, 0.3968, 1.0, 1.0, 1.0, 1.0, 1.0, 1.0, 1.0, 1.0, 1.0, 1.0, 1.0, 0.1981, 1.0, 1.0, 1.0, 1.0, 1.0, 1.0, 1.0, 0.3813, 1.0, 1.0, 1.0, 0.1946, 1.0, 1.0, 1.0, 0.001518, 1.0, 1.0, 0.001518, 0.0, 1.0, 1.0, 0.162, 0.0, 1.0, 1.0, 1.0, 0.006512, 1.0, 1.0, 0.0, 0.009721, 1.0, 1.0, 1.0, 0.05951, 1.0, 1.0, 1.0, 1.0, 1.0, 1.0, 0.0, 0.3968, 1.0, 1.0, 1.0, 1.0, 1.0, 1.0, 1.0, 1.0, 1.0, 1.0, 1.0, 0.4179, 1.0, 1.0, 1.0, 1.0, 1.0, 1.0, 1.0, 1.0, 1.0, 1.0, 1.0, 1.0, 1.0, 1.0, 1.0, 0.1529, 1.0, 1.0, 1.0, 0.2016, 1.0, 1.0, 1.0, 0.04519, 1.0, 1.0, 0.0, 0.4179, 1.0, 1.0, 0.001821, 0.01229, 1.0, 1.0, 1.0, 0.4179, 1.0, 1.0, 0.0, 0.0, 1.0, 1.0, 0.0, 0.04817, 1.0, 1.0, 1.0, 0.1912, 0.9473, 1.0, 0.0, 0.0, 1.0, 1.0, 1.0, 1.0, 1.0, 1.0, 1.0, 0.9823, 1.0, 1.0, 1.0, 0.2664, 1.0, 1.0, 1.0, 1.0, 1.0, 1.0, 1.0, 0.3663, 1.0, 1.0, 1.0, 1.0, 1.0, 1.0, 1.0, 0.04374, 1.0, 1.0, 1.0, 0.2384, 1.0, 1.0, 1.0, 0.6514, 1.0, 1.0, 0.0, 0.001821, 1.0, 1.0, 0.4342, 0.004777, 1.0, 1.0, 1.0, 0.02122, 1.0, 1.0, 0.0, 0.1248, 1.0, 1.0, 0.0, 0.09084, 1.0, 1.0, 0.002125, 0.117, 1.0, 1.0, 0.0, 0.1529, 1.0, 1.0, 1.0, 0.2086, 1.0, 1.0, 1.0, 1.0, 1.0, 1.0, 1.0, 0.2195, 1.0, 1.0, 1.0, 1.0, 1.0, 1.0, 1.0, 1.0, 1.0, 1.0, 1.0, 1.0, 1.0, 1.0, 1.0, 0.7913, 1.0, 1.0, 1.0, 0.1779, 1.0, 1.0, 0.3916, 0.7157, 1.0, 1.0, 0.1119, 0.04092, 1.0, 1.0, 1.0, 0.01096, 1.0, 1.0, 1.0, 0.3372, 1.0, 1.0, 0.624, 0.0009106, 1.0, 1.0, 1.0, 0.1779, 1.0, 1.0, 0.227, 0.4621, 1.0, 1.0, 1.0, 0.1812, 1.0, 1.0, 1.0, 1.0, 1.0, 1.0, 1.0, 1.0, 1.0, 1.0, 1.0, 1.0, 1.0, 1.0, 1.0, 0.2122, 1.0, 1.0, 1.0, 0.3515, 1.0, 1.0, 1.0, 1.0, 1.0, 1.0, 1.0, 0.08866, 1.0, 1.0, 1.0, 1.0, 1.0, 1.0, 0.03434, 0.0, 1.0, 1.0, 0.06301, 0.0, 1.0, 1.0, 0.0, 0.0, 1.0, 1.0, 0.3613, 0.0, 1.0, 1.0, 0.05127, 0.03689, 1.0, 1.0, 1.0, 0.8388, 1.0, 1.0, 0.7011, 0.5906, 1.0, 1.0, 0.04374, 0.002125, 1.0, 1.0, 1.0, 0.1529, 1.0, 1.0, 1.0, 0.2789, 1.0, 1.0, 1.0, 0.855, 1.0, 1.0, 1.0, 0.1779, 1.0, 1.0, 1.0, 0.855, 1.0, 1.0, 1.0, 1.0, 1.0, 1.0, 1.0, 1.0, 1.0, 1.0, 1.0, 0.8879, 1.0, 1.0, 0.0, 0.03955, 1.0, 1.0, 0.4678, 0.0, 1.0, 1.0, 0.02416, 0.0, 1.0, 1.0, 1.0, 0.08438, 1.0, 1.0, 0.3813, 0.0, 1.0, 1.0, 1.0, 0.0, 1.0, 1.0, 1.0, 0.001821, 1.0, 1.0, 0.0006071, 0.02315, 1.0, 1.0, 1.0, 0.6584, 1.0, 1.0, 1.0, 1.0, 1.0, 1.0, 1.0, 0.5089, 1.0, 1.0, 1.0, 0.2705, 1.0, 1.0, 0.4233, 1.0, 1.0, 1.0, 1.0, 1.0, 1.0, 1.0, 1.0, 0.807, 1.0, 1.0, 1.0, 1.0, 1.0, 1.0, 0.0648, 0.06301, 1.0, 1.0, 0.9387, 0.0382, 1.0, 1.0, 1.0, 0.03434, 1.0, 1.0, 1.0, 0.0, 1.0, 1.0, 0.0, 0.2159, 1.0, 1.0, 1.0, 0.1981, 1.0, 1.0, 1.0, 0.3712, 1.0, 1.0, 0.0, 0.04817, 1.0, 1.0, 1.0, 0.6939, 1.0, 1.0, 1.0, 1.0, 1.0, 1.0, 1.0, 1.0, 1.0, 1.0, 1.0, 0.5711, 1.0, 1.0, 1.0, 0.5776, 1.0, 1.0, 1.0, 0.3712, 1.0, 1.0, 1.0, 0.3613, 1.0, 1.0, 1.0, 0.03071, 1.0, 1.0, 0.6724, 0.0, 1.0, 1.0, 0.0, 0.1981, 1.0, 1.0, 0.0, 0.08022, 1.0, 1.0, 1.0, 0.0, 1.0, 1.0, 0.402, 0.1119, 1.0, 1.0, 1.0, 0.2195, 1.0, 1.0, 1.0, 0.3564, 1.0, 1.0, 0.0003035, 0.5906, 1.0, 1.0, 1.0, 1.0, 1.0, 1.0, 1.0, 1.0, 1.0, 1.0, 1.0, 0.5395, 1.0, 1.0, 1.0, 1.0, 1.0, 1.0, 1.0, 1.0, 1.0, 1.0, 1.0, 1.0, 1.0, 1.0, 1.0, 0.08866, 1.0, 1.0, 1.0, 0.9216, 1.0, 1.0, 1.0, 0.03071, 1.0, 1.0, 0.0, 0.05951, 1.0, 1.0, 0.0003035, 0.01681, 1.0, 1.0, 1.0, 0.04374, 1.0, 1.0, 0.7991, 0.305, 1.0, 1.0, 1.0, 0.0, 1.0, 1.0, 1.0, 0.0, 1.0, 1.0, 0.0137, 1.0, 1.0, 1.0, 1.0, 1.0, 1.0, 1.0, 1.0, 1.0, 1.0, 1.0, 1.0, 1.0, 1.0, 1.0, 1.0, 1.0, 1.0, 1.0, 1.0, 1.0, 1.0, 1.0, 1.0, 1.0, 1.0, 1.0, 1.0, 0.3712, 1.0, 1.0, 1.0, 1.0, 1.0, 1.0, 1.0, 0.3763, 1.0, 1.0, 1.0, 0.016, 1.0, 1.0, 1.0, 0.08228, 1.0, 1.0, 1.0, 0.1981, 1.0, 1.0, 0.0, 0.04971, 1.0, 1.0, 1.0, 0.1845, 1.0, 1.0, 1.0, 0.01229, 1.0, 1.0, 0.0, 0.1651, 1.0, 1.0, 1.0, 0.8228, 1.0, 1.0, 1.0, 1.0, 1.0, 1.0, 1.0, 1.0, 1.0, 1.0, 1.0, 0.2831, 1.0, 1.0, 0.8796, 1.0, 1.0, 1.0, 1.0, 0.2016, 1.0, 1.0, 1.0, 0.2874, 1.0, 1.0, 1.0, 0.9047, 1.0, 1.0, 0.8963, 0.0003035, 1.0, 1.0, 1.0, 0.1845, 1.0, 1.0, 0.6514, 0.15, 1.0, 1.0, 1.0, 0.0, 1.0, 1.0, 1.0, 0.3613, 1.0, 1.0, 1.0, 0.6939, 1.0, 1.0, 1.0, 0.2122, 1.0, 1.0, 0.117, 1.0, 1.0, 1.0, 1.0, 0.1746, 1.0, 1.0, 1.0, 1.0, 1.0, 1.0, 1.0, 1.0, 1.0, 1.0, 1.0, 0.4851, 1.0, 1.0, 1.0, 1.0, 1.0, 1.0, 1.0, 0.3813, 1.0, 1.0, 1.0, 0.1714, 1.0, 1.0, 1.0, 1.0, 1.0, 1.0, 1.0, 0.1248, 1.0, 1.0, 0.0, 0.1413, 1.0, 1.0, 0.0, 0.02843, 1.0, 1.0, 1.0, 0.1746, 1.0, 1.0, 0.02315, 1.0, 1.0, 1.0, 1.0, 0.3185, 1.0, 1.0, 1.0, 1.0, 1.0, 1.0, 0.3712, 1.0, 1.0, 1.0, 1.0, 1.0, 1.0, 1.0, 0.1812, 1.0, 1.0, 1.0, 1.0, 1.0, 1.0, 1.0, 1.0, 0.7835, 1.0, 1.0, 1.0, 1.0, 1.0, 1.0, 1.0, 1.0, 1.0, 1.0, 1.0, 0.8469, 1.0, 1.0, 1.0, 1.0, 1.0, 1.0, 0.1022, 0.1779, 1.0, 1.0, 0.0, 0.05448, 1.0, 1.0, 0.0, 0.04231, 1.0, 1.0, 1.0, 0.2016, 1.0, 1.0, 0.0, 0.1144, 1.0, 1.0, 0.5149, 0.0009106, 1.0, 1.0, 1.0, 0.001518, 1.0, 1.0, 0.0, 0.3763, 1.0, 1.0, 1.0, 0.2874, 1.0, 1.0, 1.0, 0.3663, 1.0, 1.0, 1.0, 0.5647, 1.0, 1.0, 1.0, 0.2307, 1.0, 1.0, 1.0, 0.9047, 1.0, 1.0, 1.0, 0.1329, 1.0, 1.0, 1.0, 1.0, 1.0, 1.0, 1.0, 0.5457, 1.0, 1.0, 1.0, 0.2831, 1.0, 1.0, 0.2159, 1.0, 1.0, 1.0, 0.4564, 1.0, 1.0, 1.0, 1.0, 0.07819, 1.0, 1.0, 0.0, 0.0382, 1.0, 1.0, 1.0, 0.5972, 1.0, 1.0, 1.0, 0.15, 1.0, 1.0, 0.0, 0.04971, 1.0, 1.0, 1.0, 0.1384, 1.0, 1.0, 1.0, 1.0, 1.0, 1.0, 1.0, 1.0, 1.0, 1.0, 1.0, 0.2918, 1.0, 1.0, 1.0, 0.4452, 1.0, 1.0, 1.0, 0.147, 1.0, 1.0, 1.0, 0.117, 1.0, 1.0, 1.0, 0.1119, 1.0, 1.0, 0.0006071, 0.02519, 1.0, 1.0, 0.0, 0.04667, 1.0, 1.0, 0.0, 0.005605, 1.0, 1.0, 0.0, 0.0, 1.0, 1.0, 0.01764, 1.0, 1.0, 1.0, 1.0, 0.1529, 1.0, 1.0, 1.0, 0.1878, 1.0, 1.0, 1.0, 0.624, 1.0, 1.0, 1.0, 0.8469, 1.0, 1.0, 0.0009106, 0.5029, 1.0, 1.0, 0.06125, 0.1119, 1.0, 1.0, 1.0, 0.07619, 1.0, 1.0, 1.0, 1.0, 1.0, 1.0, 1.0, 0.1878, 1.0, 1.0, 1.0, 1.0, 1.0, 1.0, 1.0, 1.0, 1.0, 1.0, 1.0, 0.06663, 1.0, 1.0, 0.0, 0.0, 1.0, 1.0, 0.0, 0.005182, 1.0, 1.0, 1.0, 0.1441, 1.0, 1.0, 0.001821, 0.005605, 1.0, 1.0, 1.0, 0.2789, 1.0, 1.0, 1.0, 0.6514, 1.0, 1.0, 0.0, 0.02956, 1.0, 1.0, 1.0, 0.1441, 1.0, 1.0, 0.0, 0.6724, 1.0, 1.0, 1.0, 1.0, 1.0, 1.0, 1.0, 0.2232, 1.0, 1.0, 1.0, 0.7011, 1.0, 1.0, 1.0, 1.0, 1.0, 1.0, 1.0, 0.2961, 1.0, 1.0, 1.0, 1.0, 1.0, 1.0, 1.0, 0.03955, 1.0, 1.0, 0.0319, 0.3813, 1.0, 1.0, 0.001214, 0.6172, 1.0, 1.0, 1.0, 0.004391, 1.0, 1.0, 0.0, 0.04092, 1.0, 1.0, 1.0, 0.6514, 1.0, 1.0, 1.0, 0.1746, 1.0, 1.0, 0.0, 0.1329, 1.0, 1.0, 1.0, 0.07819, 1.0, 1.0, 1.0, 0.3515, 1.0, 1.0, 1.0, 0.8963, 1.0, 1.0, 1.0, 0.3185, 1.0, 1.0, 1.0, 1.0, 1.0, 1.0, 1.0, 1.0, 1.0, 1.0, 1.0, 1.0, 1.0, 1.0, 1.0, 1.0, 1.0, 1.0, 1.0, 0.4678, 1.0, 1.0, 0.0, 0.04092, 1.0, 1.0, 0.0, 0.1195, 1.0, 1.0, 1.0, 0.3564, 1.0, 1.0, 0.0006071, 0.0, 1.0, 1.0, 1.0, 0.08022, 1.0, 1.0, 1.0, 0.1946, 1.0, 1.0, 0.03071, 0.008023, 1.0, 1.0, 1.0, 0.7758, 1.0, 1.0, 1.0, 1.0, 1.0, 1.0, 1.0, 1.0, 1.0, 1.0, 1.0, 0.8148, 1.0, 1.0, 0.227, 1.0, 1.0, 1.0, 1.0, 1.0, 1.0, 1.0, 1.0, 0.3663, 1.0, 1.0, 1.0, 1.0, 1.0, 1.0, 1.0, 0.3663, 1.0, 1.0, 0.0, 0.0319, 1.0, 1.0, 0.0, 0.05448, 1.0, 1.0, 1.0, 0.9047, 1.0, 1.0, 0.03689, 0.3564, 1.0, 1.0, 1.0, 0.4508, 1.0, 1.0, 1.0, 1.0, 1.0, 1.0, 0.005182, 0.06848, 1.0, 1.0, 1.0, 0.9047, 1.0, 1.0, 0.01096, 0.1329, 1.0, 1.0, 1.0, 0.1845, 1.0, 1.0, 1.0, 0.3515, 1.0, 1.0, 1.0, 0.5149, 1.0, 1.0, 1.0, 1.0, 1.0, 1.0, 1.0, 0.7835, 1.0, 1.0, 1.0, 0.5583, 1.0, 1.0, 1.0, 0.147, 1.0, 1.0, 0.0, 0.004025, 1.0, 1.0, 0.02519, 0.04667, 1.0, 1.0, 1.0, 0.04667, 1.0, 1.0, 0.0, 0.0006071, 1.0, 1.0, 1.0, 1.0, 1.0, 1.0, 1.0, 0.7835, 1.0, 1.0, 0.0, 0.0003035, 1.0, 1.0, 1.0, 1.0, 1.0, 1.0, 0.117, 0.2874, 1.0, 1.0, 1.0, 0.4233, 1.0, 1.0, 1.0, 1.0, 1.0, 1.0, 0.01444, 0.1529, 1.0, 1.0, 1.0, 1.0, 1.0, 1.0, 1.0, 0.2423, 1.0, 1.0, 1.0, 0.4793, 1.0, 1.0, 1.0, 0.6584, 1.0, 1.0, 0.0003035, 0.2159, 1.0, 1.0, 0.008023, 0.624, 1.0, 1.0, 1.0, 0.7011, 1.0, 1.0, 0.0, 0.002732, 1.0, 1.0, 1.0, 0.06125, 1.0, 1.0, 1.0, 0.02122, 1.0, 1.0, 0.08866, 0.0382, 1.0, 1.0, 1.0, 0.956, 1.0, 1.0, 0.1221, 1.0, 1.0, 1.0, 1.0, 1.0, 1.0, 1.0, 1.0, 0.107, 1.0, 1.0, 0.8714, 0.7758, 1.0, 1.0, 1.0, 1.0, 1.0, 1.0, 1.0, 1.0, 1.0, 1.0, 1.0, 1.0, 1.0, 1.0, 1.0, 0.9823, 1.0, 1.0, 0.0, 0.0865, 1.0, 1.0, 0.0, 0.3515, 1.0, 1.0, 1.0, 0.4452, 1.0, 1.0, 0.0, 0.01444, 1.0, 1.0, 1.0, 0.1845, 1.0, 1.0, 1.0, 0.107, 1.0, 1.0, 0.0, 0.0, 1.0, 1.0, 1.0, 0.6376, 1.0, 1.0, 1.0, 1.0, 1.0, 1.0, 1.0, 1.0, 1.0, 1.0, 1.0, 0.5906, 1.0, 1.0, 1.0, 1.0, 1.0, 1.0, 1.0, 1.0, 1.0, 1.0, 1.0, 0.4508, 1.0, 1.0, 1.0, 1.0, 1.0, 1.0, 1.0, 0.03955, 1.0, 1.0, 0.0, 0.003035, 1.0, 1.0, 0.0, 0.01298, 1.0, 1.0, 1.0, 0.05127, 1.0, 1.0, 0.0, 0.0, 1.0, 1.0, 0.0, 1.0, 1.0, 1.0, 0.0, 0.1046, 1.0, 1.0, 0.0, 0.0, 1.0, 1.0, 1.0, 0.05127, 1.0, 1.0, 0.0, 0.04092, 1.0, 1.0, 0.0185, 0.04971, 1.0, 1.0, 1.0, 0.0331, 1.0, 1.0, 0.02315, 0.04092, 1.0, 1.0, 1.0, 1.0, 1.0, 1.0, 1.0, 0.305, 1.0, 1.0, 0.04667, 0.07227, 1.0, 1.0, 1.0, 1.0, 1.0, 1.0, 0.0, 0.002125, 1.0, 1.0, 0.0, 0.002125, 1.0, 1.0, 1.0, 0.7605, 1.0, 1.0, 0.0, 0.0006071, 1.0, 1.0, 1.0, 0.2086, 1.0, 1.0, 1.0, 1.0, 1.0, 1.0, 0.0, 0.05448, 1.0, 1.0, 1.0, 1.0, 1.0, 1.0, 0.08228, 0.1912, 1.0, 1.0, 1.0, 1.0, 1.0, 1.0, 1.0, 1.0, 1.0, 1.0, 0.2789, 0.1095, 1.0, 1.0, 1.0, 1.0, 1.0, 1.0, 1.0, 0.03071, 1.0, 1.0, 1.0, 0.1301, 1.0, 1.0, 0.008568, 0.0, 1.0, 1.0, 0.0, 0.0, 1.0, 1.0, 0.0, 0.0, 1.0, 1.0, 0.0, 0.0, 1.0, 1.0, 0.0, 0.0009106, 1.0, 1.0, 1.0, 1.0, 1.0, 1.0, 1.0, 1.0, 1.0, 1.0, 0.0, 0.0009106, 1.0, 1.0, 1.0, 1.0, 1.0, 1.0, 0.1221, 1.0, 1.0, 1.0, 1.0, 1.0, 1.0, 1.0, 1.0, 1.0, 1.0, 1.0, 0.3613, 0.02624, 1.0, 1.0, 1.0, 1.0, 1.0, 1.0, 1.0, 0.3864, 1.0, 1.0, 1.0, 0.04971, 1.0, 1.0, 1.0, 1.0, 1.0, 1.0, 0.0, 0.0, 1.0, 1.0, 0.0, 0.004391, 1.0, 1.0, 1.0, 0.305, 1.0, 1.0, 0.0, 0.07227, 1.0, 1.0, 1.0, 1.0, 1.0, 1.0, 1.0, 0.7157, 1.0, 1.0, 0.008023, 0.09306, 1.0, 1.0, 1.0, 1.0, 1.0, 1.0, 0.0, 0.6939, 1.0, 1.0, 0.0, 0.6172, 1.0, 1.0, 1.0, 0.305, 1.0, 1.0, 1.0, 0.2789, 1.0, 1.0, 1.0, 0.7157, 1.0, 1.0, 1.0, 0.3813, 1.0, 1.0, 1.0, 0.0382, 1.0, 1.0, 1.0, 1.0, 1.0, 1.0, 0.0, 0.0006071, 1.0, 1.0, 0.0, 0.0003035, 1.0, 1.0, 1.0, 1.0, 1.0, 1.0, 0.0, 0.1046, 1.0, 1.0, 1.0, 1.0, 1.0, 1.0, 1.0, 0.4735, 1.0, 1.0, 0.0006071, 0.1301, 1.0, 1.0, 1.0, 1.0, 1.0, 1.0, 0.0003035, 0.4233, 1.0, 1.0, 1.0, 0.3467, 1.0, 1.0, 1.0, 1.0, 1.0, 1.0, 0.001214, 0.4233, 1.0, 1.0, 1.0, 0.4735, 1.0, 1.0, 1.0, 0.8879, 1.0, 1.0, 1.0, 0.3467, 1.0, 1.0, 1.0, 1.0, 1.0, 1.0, 0.0, 0.09084, 1.0, 1.0, 0.0, 0.02956, 1.0, 1.0, 1.0, 1.0, 1.0, 1.0, 0.0, 0.0, 1.0, 1.0, 1.0, 1.0, 1.0, 1.0, 1.0, 0.8796, 1.0, 1.0, 0.0, 0.002428, 1.0, 1.0, 1.0, 1.0, 1.0, 1.0, 0.002732, 0.15, 1.0, 1.0, 0.162, 1.0, 1.0, 1.0, 1.0, 1.0, 1.0, 1.0, 0.0, 0.01521, 1.0, 1.0, 1.0, 0.8796, 1.0, 1.0, 1.0, 0.552, 1.0, 1.0, 0.02843, 0.02732, 1.0, 1.0, 1.0, 0.3613, 1.0, 1.0, 0.0, 0.9647, 1.0, 1.0, 0.0003035, 1.0, 1.0, 1.0, 1.0, 1.0, 1.0, 1.0, 0.0, 0.0, 1.0, 1.0, 1.0, 1.0, 1.0, 1.0, 1.0, 1.0, 1.0, 1.0, 0.0003035, 0.0, 1.0, 1.0, 1.0, 1.0, 1.0, 1.0, 0.002428, 0.6105, 1.0, 1.0, 0.6172, 0.4125, 1.0, 1.0, 1.0, 1.0, 1.0, 1.0, 0.04817, 0.0006071, 1.0, 1.0, 1.0, 1.0, 1.0, 1.0, 1.0, 1.0, 1.0, 1.0, 0.6724, 0.0331, 1.0, 1.0, 1.0, 0.1195, 1.0, 1.0, 0.0, 0.0, 1.0, 1.0, 0.0, 0.0, 1.0, 1.0, 1.0, 0.4621, 1.0, 1.0, 0.0, 0.1651, 1.0, 1.0, 1.0, 1.0, 1.0, 1.0, 1.0, 0.6867, 1.0, 1.0, 0.001214, 0.01161, 1.0, 1.0, 1.0, 0.4621, 1.0, 1.0, 0.0, 1.0, 1.0, 1.0, 0.3613, 0.8796, 1.0, 1.0, 1.0, 0.4621, 1.0, 1.0, 0.001518, 1.0, 1.0, 1.0, 1.0, 0.6867, 1.0, 1.0, 1.0, 0.5711, 1.0, 1.0, 0.01681, 0.8796, 1.0, 1.0, 1.0, 1.0, 1.0, 1.0, 0.0, 0.0, 1.0, 1.0, 0.0, 0.0003035, 1.0, 1.0, 1.0, 1.0, 1.0, 1.0, 0.0, 0.9047, 1.0, 1.0, 1.0, 0.09084, 1.0, 1.0, 1.0, 0.3095, 1.0, 1.0, 0.0, 0.2918, 1.0, 1.0, 1.0, 1.0, 1.0, 1.0, 0.003347, 0.2831, 1.0, 1.0, 0.2423, 1.0, 1.0, 1.0, 1.0, 1.0, 1.0, 1.0, 0.009134, 0.3185, 1.0, 1.0, 1.0, 0.3095, 1.0, 1.0, 1.0, 0.7991, 1.0, 1.0, 0.4564, 0.2705, 1.0, 1.0, 1.0, 0.8148, 1.0, 1.0, 0.0, 0.07421, 1.0, 1.0, 0.0, 0.0331, 1.0, 1.0, 1.0, 0.2874, 1.0, 1.0, 0.0, 0.009721, 1.0, 1.0, 1.0, 0.6172, 1.0, 1.0, 1.0, 0.1981, 1.0, 1.0, 0.0, 0.009721, 1.0, 1.0, 1.0, 0.2874, 1.0, 1.0, 0.0382, 0.7991, 1.0, 1.0, 1.0, 0.4233, 1.0, 1.0, 1.0, 1.0, 1.0, 1.0, 0.0006071, 0.08022, 1.0, 1.0, 1.0, 1.0, 1.0, 1.0, 1.0, 1.0, 1.0, 1.0, 0.04817, 0.521, 1.0, 1.0, 1.0, 0.6867, 1.0, 1.0, 0.0, 0.5089, 0.9647, 1.0, 0.0, 0.6584, 1.0, 1.0, 1.0, 0.04519, 1.0, 1.0, 0.0, 0.0, 1.0, 1.0, 1.0, 1.0, 1.0, 1.0, 1.0, 1.0, 1.0, 1.0, 0.0, 0.0, 1.0, 1.0, 1.0, 0.2384, 1.0, 1.0, 0.0, 1.0, 1.0, 1.0, 0.0006071, 1.0, 1.0, 1.0, 1.0, 0.7157, 1.0, 1.0, 0.003347, 0.0, 1.0, 1.0, 1.0, 1.0, 1.0, 1.0, 1.0, 1.0, 1.0, 1.0, 0.1413, 0.0, 1.0, 1.0, 1.0, 1.0, 1.0, 1.0, 0.0, 0.0009106, 1.0, 1.0, 0.0, 0.0003035, 1.0, 1.0, 1.0, 1.0, 1.0, 1.0, 0.0, 0.305, 1.0, 1.0, 1.0, 1.0, 1.0, 1.0, 1.0, 0.2918, 1.0, 1.0, 0.0, 0.2346, 1.0, 1.0, 1.0, 0.08438, 1.0, 1.0, 0.0, 0.3095, 1.0, 1.0, 0.02519, 0.314, 1.0, 1.0, 1.0, 0.1981, 1.0, 1.0, 0.0, 0.4851, 1.0, 1.0, 1.0, 0.2918, 1.0, 1.0, 1.0, 1.0, 1.0, 1.0, 0.0006071, 0.521, 1.0, 1.0, 1.0, 0.3185, 1.0, 1.0, 0.0, 0.03955, 1.0, 1.0, 0.0, 0.01229, 1.0, 1.0, 1.0, 1.0, 1.0, 1.0, 0.0, 0.8148, 1.0, 1.0, 1.0, 1.0, 1.0, 1.0, 1.0, 0.6795, 1.0, 1.0, 0.0, 0.314, 1.0, 1.0, 1.0, 1.0, 1.0, 1.0, 0.01298, 0.7231, 1.0, 1.0, 0.2346, 0.9216, 1.0, 1.0, 1.0, 1.0, 1.0, 1.0, 0.0009106, 0.2122, 1.0, 1.0, 1.0, 0.6795, 1.0, 1.0, 1.0, 0.2384, 1.0, 1.0, 0.03071, 0.04519, 1.0, 1.0, 1.0, 0.5149, 1.0, 1.0, 0.0, 0.5089, 1.0, 1.0, 0.0003035, 0.3372, 1.0, 1.0, 1.0, 0.4621, 1.0, 1.0, 0.0, 0.0, 1.0, 1.0, 1.0, 1.0, 1.0, 1.0, 1.0, 1.0, 1.0, 1.0, 0.0, 0.0, 1.0, 1.0, 1.0, 0.4621, 1.0, 1.0, 0.0006071, 1.0, 1.0, 1.0, 0.3231, 1.0, 1.0, 1.0, 1.0, 0.5149, 1.0, 1.0, 0.0, 0.0, 1.0, 1.0, 1.0, 1.0, 1.0, 1.0, 1.0, 1.0, 1.0, 1.0, 0.2086, 0.0, 1.0, 1.0, 1.0, 1.0, 1.0, 1.0, 0.0, 0.0, 1.0, 1.0, 0.0, 0.0, 1.0, 1.0, 1.0, 1.0, 1.0, 1.0, 0.0, 0.3864, 1.0, 1.0, 1.0, 0.07421, 1.0, 1.0, 1.0, 0.1683, 1.0, 1.0, 0.0, 0.4793, 1.0, 1.0, 1.0, 1.0, 1.0, 1.0, 0.0, 0.02416, 1.0, 1.0, 0.0006071, 0.08866, 1.0, 1.0, 1.0, 0.5395, 1.0, 1.0, 0.0, 0.8796, 1.0, 1.0, 1.0, 0.5711, 1.0, 1.0, 1.0, 0.07819, 1.0, 1.0, 0.0, 0.8228, 1.0, 1.0, 1.0, 1.0, 1.0, 1.0, 0.0, 0.05286, 1.0, 1.0, 0.0, 0.04667, 1.0, 1.0, 1.0, 0.305, 1.0, 1.0, 0.0, 0.4851, 1.0, 1.0, 1.0, 0.4621, 1.0, 1.0, 1.0, 0.1356, 1.0, 1.0, 0.0, 0.3095, 1.0, 1.0, 1.0, 0.305, 1.0, 1.0, 0.0003035, 0.4851, 1.0, 1.0, 0.01229, 0.3968, 1.0, 1.0, 1.0, 0.4735, 1.0, 1.0, 0.0, 0.4342, 1.0, 1.0, 1.0, 1.0, 1.0, 1.0, 1.0, 0.2961, 1.0, 1.0, 0.005182, 0.2623, 1.0, 1.0, 1.0, 0.1195, 1.0, 1.0, 0.0, 0.2159, 1.0, 1.0, 0.0, 0.1683, 1.0, 1.0, 1.0, 0.02416, 1.0, 1.0, 0.0, 0.02416, 1.0, 1.0, 1.0, 0.6038, 1.0, 1.0, 1.0, 0.5906, 1.0, 1.0, 0.0, 0.0356, 1.0, 1.0, 1.0, 0.04519, 1.0, 1.0, 0.0, 1.0, 1.0, 1.0, 0.6724, 0.1221, 1.0, 1.0, 1.0, 0.02122, 1.0, 1.0, 0.0, 0.402, 1.0, 1.0, 1.0, 0.5906, 1.0, 1.0, 1.0, 1.0, 1.0, 1.0, 0.6724, 0.009134, 1.0, 1.0, 1.0, 1.0, 1.0, 1.0, 0.0, 0.01938, 1.0, 1.0, 0.0, 0.06663, 1.0, 1.0, 1.0, 1.0, 1.0, 1.0, 0.0, 1.0, 1.0, 1.0, 1.0, 0.1878, 1.0, 1.0, 1.0, 0.7305, 1.0, 1.0, 0.0, 1.0, 1.0, 1.0, 1.0, 1.0, 1.0, 1.0, 0.0003035, 0.7157, 1.0, 1.0, 1.0, 1.0, 1.0, 1.0, 1.0, 0.2789, 1.0, 1.0, 0.0, 1.0, 1.0, 1.0, 1.0, 0.7305, 1.0, 1.0, 1.0, 0.4508, 1.0, 1.0, 0.0006071, 1.0, 1.0, 1.0, 1.0, 1.0, 1.0, 1.0, 0.0, 0.05127, 1.0, 1.0, 0.0, 0.07421, 1.0, 1.0, 1.0, 0.4678, 1.0, 1.0, 0.0, 0.2086, 1.0, 1.0, 1.0, 0.1683, 1.0, 1.0, 1.0, 0.1046, 1.0, 1.0, 0.0, 0.1046, 1.0, 1.0, 1.0, 0.4678, 1.0, 1.0, 0.01229, 1.0, 1.0, 1.0, 1.0, 0.8388, 1.0, 1.0, 1.0, 0.2086, 1.0, 1.0, 0.0, 0.1529, 1.0, 1.0, 1.0, 1.0, 1.0, 1.0, 1.0, 0.7231, 1.0, 1.0, 0.0, 0.4397, 1.0, 1.0, 1.0, 0.5395, 1.0, 1.0, 0.0, 1.0, 1.0, 1.0, 0.0, 0.9047, 1.0, 1.0, 1.0, 0.1559, 1.0, 1.0, 0.0, 0.0, 1.0, 1.0, 1.0, 0.6654, 1.0, 1.0, 1.0, 0.2623, 1.0, 1.0, 0.0, 0.0, 1.0, 1.0, 1.0, 0.1559, 1.0, 1.0, 0.0, 0.7157, 1.0, 1.0, 0.0, 0.5776, 1.0, 1.0, 1.0, 0.3278, 1.0, 1.0, 0.0, 0.402, 1.0, 1.0, 1.0, 0.4851, 1.0, 1.0, 1.0, 0.2462, 1.0, 1.0, 0.004777, 0.491, 1.0, 1.0, 1.0, 0.2159, 1.0, 1.0, 0.0, 0.07619, 1.0, 1.0, 0.0, 0.05951, 1.0, 1.0, 1.0, 0.1529, 1.0, 1.0, 0.0, 0.009721, 1.0, 1.0, 1.0, 1.0, 1.0, 1.0, 1.0, 1.0, 1.0, 1.0, 0.0, 0.001518, 1.0, 1.0, 1.0, 0.1529, 1.0, 1.0, 0.0, 0.1195, 1.0, 1.0, 0.0003035, 0.05127, 1.0, 1.0, 1.0, 0.09531, 1.0, 1.0, 0.0, 0.7991, 1.0, 1.0, 1.0, 1.0, 1.0, 1.0, 1.0, 0.8308, 1.0, 1.0, 0.1095, 0.3712, 1.0, 1.0, 1.0, 0.227, 1.0, 1.0, 0.0, 0.7454, 1.0, 1.0, 0.0, 0.9047, 1.0, 1.0, 1.0, 0.3372, 1.0, 1.0, 0.0, 0.03955, 1.0, 1.0, 1.0, 0.2623, 1.0, 1.0, 1.0, 0.1845, 1.0, 1.0, 0.0, 0.0865, 1.0, 1.0, 1.0, 0.3372, 1.0, 1.0, 0.0, 0.3467, 1.0, 1.0, 0.004391, 0.4508, 1.0, 1.0, 1.0, 0.7913, 1.0, 1.0, 0.0, 0.117, 1.0, 1.0, 1.0, 0.4072, 1.0, 1.0, 1.0, 0.2232, 1.0, 1.0, 0.0, 0.1046, 1.0, 1.0, 1.0, 0.2195, 1.0, 1.0, 0.0, 0.5647, 1.0, 1.0, 0.0, 0.491, 1.0, 1.0, 1.0, 0.09531, 1.0, 1.0, 0.0, 0.001214, 1.0, 1.0, 1.0, 0.7231, 1.0, 1.0, 1.0, 0.6172, 1.0, 1.0, 0.0, 0.0, 1.0, 1.0, 1.0, 0.09531, 1.0, 1.0, 0.0, 0.2462, 1.0, 1.0, 0.0, 0.3325, 1.0, 1.0, 1.0, 0.5776, 1.0, 1.0, 0.001518, 1.0, 1.0, 1.0, 1.0, 0.6795, 1.0, 1.0, 1.0, 0.2582, 1.0, 1.0, 0.1878, 1.0, 1.0, 1.0, 1.0, 0.1384, 1.0, 1.0, 0.0, 0.01764, 1.0, 1.0, 0.0, 0.02217, 1.0, 1.0, 1.0, 0.227, 1.0, 1.0, 0.0, 0.107, 1.0, 1.0, 1.0, 1.0, 1.0, 1.0, 1.0, 0.2122, 1.0, 1.0, 0.0, 0.0137, 1.0, 1.0, 1.0, 0.3005, 1.0, 1.0, 0.0, 0.1559, 1.0, 1.0, 0.0, 0.01229, 1.0, 1.0, 1.0, 0.2582, 1.0, 1.0, 0.0, 0.8963, 1.0, 1.0, 1.0, 0.8796, 1.0, 1.0, 1.0, 0.2582, 1.0, 1.0, 0.0, 0.6939, 1.0, 1.0, 1.0, 0.08022, 1.0, 1.0, 0.0, 0.9734, 1.0, 1.0, 0.0, 1.0, 1.0, 1.0, 1.0, 0.2747, 1.0, 1.0, 0.0, 0.005182, 1.0, 1.0, 1.0, 0.5776, 1.0, 1.0, 1.0, 0.8963, 1.0, 1.0, 0.0, 0.02217, 1.0, 1.0, 1.0, 0.7379, 1.0, 1.0, 0.0, 1.0, 1.0, 1.0, 0.1651, 1.0, 1.0, 1.0, 1.0, 0.8469, 1.0, 1.0, 0.0003035, 1.0, 1.0, 1.0, 1.0, 1.0, 1.0, 1.0, 1.0, 1.0, 1.0, 1.0, 1.0, 0.4125, 1.0, 1.0, 1.0, 0.5711, 1.0, 1.0, 0.0, 0.03434, 1.0, 1.0, 0.0, 0.1248, 1.0, 1.0, 0.8796, 1.0, 1.0, 1.0, 0.0, 0.02416, 1.0, 1.0, 1.0, 1.0, 1.0, 1.0, 1.0, 0.5711, 1.0, 1.0, 0.0, 0.02624, 1.0, 1.0, 1.0, 1.0, 1.0, 1.0, 0.004391, 0.491, 1.0, 1.0, 0.5333, 0.3763, 1.0, 1.0, 1.0, 0.2918, 1.0, 1.0, 0.0003035, 1.0, 1.0, 1.0, 1.0, 0.956, 1.0, 1.0, 1.0, 0.162, 1.0, 1.0, 0.01764, 0.7758, 1.0, 1.0, 1.0, 0.4125, 1.0, 1.0, 0.0, 0.007499, 1.0, 1.0, 0.0, 0.004777, 1.0, 1.0, 1.0, 0.9647, 1.0, 1.0, 0.0, 0.2582, 1.0, 1.0, 1.0, 0.2122, 1.0, 1.0, 1.0, 0.9387, 1.0, 1.0, 0.0, 0.2346, 1.0, 1.0, 1.0, 0.9647, 1.0, 1.0, 0.0, 0.004777, 1.0, 1.0, 0.0, 0.001821, 1.0, 1.0, 1.0, 1.0, 1.0, 1.0, 0.0, 0.03071, 1.0, 1.0, 1.0, 0.9387, 1.0, 1.0, 1.0, 0.8879, 1.0, 1.0, 0.0, 0.008568, 1.0, 1.0, 1.0, 0.3763, 1.0, 1.0, 0.0, 0.9301, 1.0, 1.0, 0.0, 0.6308, 1.0, 1.0, 1.0, 0.521, 1.0, 1.0, 0.0, 0.9387, 1.0, 1.0, 1.0, 0.3278, 1.0, 1.0, 1.0, 0.6445, 1.0, 1.0, 0.0, 0.5972, 1.0, 1.0, 1.0, 0.6308, 1.0, 1.0, 0.0, 0.02416, 1.0, 1.0, 0.001821, 0.04667, 1.0, 1.0, 1.0, 0.3005, 1.0, 1.0, 0.0, 0.1119, 1.0, 1.0, 1.0, 1.0, 1.0, 1.0, 1.0, 1.0, 1.0, 1.0, 0.02519, 0.1046, 1.0, 1.0, 1.0, 0.8469, 1.0, 1.0, 0.0, 0.003035, 1.0, 1.0, 0.0, 0.02217, 1.0, 1.0, 1.0, 1.0, 1.0, 1.0, 0.0, 0.008568, 1.0, 1.0, 0.9823, 0.8879, 1.0, 1.0, 0.8632, 0.5711, 1.0, 1.0, 0.0, 0.008023, 1.0, 1.0, 1.0, 1.0, 1.0, 1.0, 0.0, 0.7157, 1.0, 1.0, 0.8308, 0.4342, 1.0, 1.0, 1.0, 0.3185, 1.0, 1.0, 0.0, 0.7305, 1.0, 1.0, 1.0, 0.8388, 1.0, 1.0, 1.0, 0.2582, 1.0, 1.0, 0.8308, 0.4342, 1.0, 1.0, 1.0, 1.0, 1.0, 1.0, 0.0, 0.002125, 1.0, 1.0, 0.0, 0.0006071, 1.0, 1.0, 1.0, 1.0, 1.0, 1.0, 0.0, 0.5711, 1.0, 1.0, 1.0, 0.04667, 1.0, 1.0, 1.0, 0.117, 1.0, 1.0, 0.0, 0.6514, 1.0, 1.0, 1.0, 1.0, 1.0, 1.0, 0.0, 0.0006071, 1.0, 1.0, 0.0, 0.0, 1.0, 1.0, 1.0, 0.5333, 1.0, 1.0, 0.0, 0.6514, 1.0, 1.0, 1.0, 0.117, 1.0, 1.0, 1.0, 0.2122, 1.0, 1.0, 0.0, 0.5271, 1.0, 1.0, 1.0, 0.4851, 1.0, 1.0, 0.0, 0.855, 1.0, 1.0, 0.0, 0.3564, 1.0, 1.0, 1.0, 0.5149, 1.0, 1.0, 0.0, 0.8632, 1.0, 1.0, 1.0, 0.305, 1.0, 1.0, 1.0, 0.3278, 1.0, 1.0, 0.0, 0.3467, 1.0, 1.0, 1.0, 0.5149, 1.0, 1.0, 0.0, 0.3813, 1.0, 1.0, 0.003347, 0.08228, 1.0, 1.0, 1.0, 0.1413, 1.0, 1.0, 0.0, 0.1329, 1.0, 1.0, 1.0, 0.3278, 1.0, 1.0, 1.0, 0.3813, 1.0, 1.0, 0.0, 0.04817, 1.0, 1.0, 1.0, 0.4564, 1.0, 1.0, 0.0, 0.3372, 1.0, 1.0, 0.0, 0.4452, 1.0, 1.0, 1.0, 1.0, 1.0, 1.0, 0.0, 0.0009106, 1.0, 1.0, 1.0, 0.004777, 1.0, 1.0, 1.0, 0.002125, 1.0, 1.0, 0.0, 0.0, 1.0, 1.0, 1.0, 1.0, 1.0, 1.0, 0.0, 0.4452, 1.0, 1.0, 0.0185, 0.3278, 1.0, 1.0, 1.0, 1.0, 1.0, 1.0, 0.0, 0.4452, 1.0, 1.0, 1.0, 0.3712, 1.0, 1.0, 1.0, 0.2232, 1.0, 1.0, 0.0185, 0.3278, 1.0, 1.0, 1.0, 1.0, 1.0, 1.0, 0.0, 0.0003035, 1.0, 1.0, 0.0, 0.0, 1.0, 1.0, 1.0, 1.0, 1.0, 1.0, 0.0, 0.2086, 1.0, 1.0, 1.0, 0.0382, 1.0, 1.0, 1.0, 0.06125, 1.0, 1.0, 0.0, 0.2918, 1.0, 1.0, 1.0, 1.0, 1.0, 1.0, 0.0, 0.016, 1.0, 1.0, 0.0, 0.016, 1.0, 1.0, 1.0, 0.314, 1.0, 1.0, 0.0, 0.2918, 1.0, 1.0, 1.0, 0.06125, 1.0, 1.0, 1.0, 0.07227, 1.0, 1.0, 0.0, 0.2918, 1.0, 1.0, 1.0, 0.5089, 1.0, 1.0, 0.0, 0.4125, 1.0, 1.0, 0.0, 0.1274, 1.0, 1.0, 1.0, 0.7011, 1.0, 1.0, 0.0, 0.4072, 1.0, 1.0, 1.0, 0.314, 1.0, 1.0, 1.0, 0.4564, 1.0, 1.0, 0.0, 0.1221, 1.0, 1.0, 1.0, 0.7011, 1.0, 1.0, 0.0, 0.1274, 1.0, 1.0, 0.02217, 0.0185, 1.0, 1.0, 1.0, 0.5776, 1.0, 1.0, 0.0, 0.1274, 1.0, 1.0, 1.0, 0.8388, 1.0, 1.0, 1.0, 1.0, 1.0, 1.0, 0.02217, 0.0185, 1.0, 1.0, 1.0, 0.5972, 1.0, 1.0, 0.0, 0.1441, 1.0, 1.0, 0.0, 0.1384, 1.0, 1.0, 1.0, 1.0, 1.0, 1.0, 0.0, 0.1384, 1.0, 1.0, 1.0, 0.02217, 1.0, 1.0, 1.0, 0.008568, 1.0, 1.0, 0.0, 0.1384, 1.0, 1.0, 1.0, 1.0, 1.0, 1.0, 0.0, 0.1413, 1.0, 1.0, 0.001518, 0.07227, 1.0, 1.0, 1.0, 0.6514, 1.0, 1.0, 0.0, 0.1413, 1.0, 1.0, 1.0, 0.5776, 1.0, 1.0, 1.0, 0.2874, 1.0, 1.0, 0.001518, 0.07227, 1.0, 1.0, 1.0, 1.0, 1.0, 1.0, 0.0, 0.0999, 1.0, 1.0, 0.0, 0.1301, 1.0, 1.0, 1.0, 1.0, 1.0, 1.0, 0.0, 0.0999, 1.0, 1.0, 1.0, 0.8148, 1.0, 1.0, 1.0, 0.8469, 1.0, 1.0, 0.0, 0.1301, 1.0, 1.0, 1.0, 1.0, 1.0, 1.0, 0.0, 0.1301, 1.0, 1.0, 0.0, 0.1195, 1.0, 1.0, 1.0, 1.0, 1.0, 1.0, 0.0, 0.1301, 1.0, 1.0, 1.0, 1.0, 1.0, 1.0, 1.0, 0.5906, 1.0, 1.0, 0.0, 0.1195, 1.0, 1.0, 1.0, 0.9301, 1.0, 1.0, 0.0, 0.1845, 1.0, 1.0, 0.0, 0.1274, 1.0, 1.0, 1.0, 0.8308, 1.0, 1.0, 0.0, 0.1845, 1.0, 1.0, 1.0, 0.4564, 1.0, 1.0, 1.0, 0.3968, 1.0, 1.0, 0.0, 0.1274, 1.0, 1.0, 1.0, 0.8308, 1.0, 1.0, 0.0, 0.1274, 1.0, 1.0, 0.0, 0.05286, 1.0, 1.0, 1.0, 0.6654, 1.0, 1.0, 0.0, 0.1274, 1.0, 1.0, 1.0, 0.3968, 1.0, 1.0, 1.0, 0.2122, 1.0, 1.0, 0.0, 0.05286, 1.0, 1.0])
me_tanne128.materials.append(mat_fir_tree_01_branch)
me_tanne128.materials.append(mat_fir_tree_01_bark)
me_tanne128.use_remesh_preserve_volume = False
me_tanne128.use_remesh_preserve_attributes = False
me_tanne128.use_mirror_vertex_groups = False
me_tanne128.update()
me_collision_1 = bpy.data.meshes.new('collision-1')
me_collision_1.from_pydata([(0.0, -2.384e-06, 15.0), (0.0, -0.2365, 9.453), (0.1673, -0.1673, 9.453), (0.0, -2.384e-06, 15.0), (0.2365, 0.0, 9.453), (0.0, -2.384e-06, 15.0), (0.1673, 0.1673, 9.453), (0.0, -2.384e-06, 15.0), (0.0, 0.2365, 9.453), (0.0, -2.384e-06, 15.0), (-0.1673, 0.1673, 9.453), (0.0, -2.384e-06, 15.0), (-0.2365, 0.0, 9.453), (0.0, -2.384e-06, 15.0), (-0.1673, -0.1673, 9.453), (0.0, -2.384e-06, 15.0), (0.0, -0.3098, 4.53), (0.2191, -0.2191, 4.53), (0.3098, 0.0, 4.53), (0.2191, 0.2191, 4.53), (0.0, 0.3098, 4.53), (-0.2191, 0.2191, 4.53), (-0.3098, 0.0, 4.53), (-0.2191, -0.2191, 4.53), (0.0, -0.3852, 0.5315), (0.2724, -0.2724, 0.6415), (0.3852, 0.0, 0.5315), (0.2724, 0.2724, 0.6159), (0.0, 0.3852, 0.4747), (-0.2724, 0.2724, 0.5694), (-0.3852, 0.0, 0.6526), (-0.2724, -0.2724, 0.7475), (0.0672, -0.7638, -1.671), (0.6406, -0.523, -1.671), (0.7358, 0.0056, -1.671), (0.5062, 0.6126, -1.671), (-0.0728, 0.8254, -1.671), (-0.5566, 0.5062, -1.671), (-0.775, -0.0224, -1.671), (-0.5622, -0.6686, -1.671)], [], [(0, 1, 2, 3), (3, 2, 4, 5), (5, 4, 6, 7), (7, 6, 8, 9), (9, 8, 10, 11), (11, 10, 12, 13), (13, 12, 14, 15), (1, 0, 15, 14), (18, 19, 6, 4), (1, 14, 23, 16), (19, 20, 8, 6), (16, 17, 2, 1), (21, 22, 12, 10), (20, 21, 10, 8), (22, 23, 14, 12), (17, 18, 4, 2), (16, 23, 31, 24), (24, 25, 17, 16), (25, 26, 18, 17), (29, 30, 22, 21), (27, 28, 20, 19), (26, 27, 19, 18), (30, 31, 23, 22), (28, 29, 21, 20), (34, 35, 27, 26), (38, 39, 31, 30), (36, 37, 29, 28), (24, 31, 39, 32), (32, 33, 25, 24), (33, 34, 26, 25), (37, 38, 30, 29), (35, 36, 28, 27)])
me_collision_1.polygons.foreach_set('material_index', [1, 1, 1, 1, 1, 1, 1, 1, 1, 1, 1, 1, 1, 1, 1, 1, 1, 1, 1, 1, 1, 1, 1, 1, 1, 1, 1, 1, 1, 1, 1, 1])
_uv = me_collision_1.uv_layers.new(name='UVMap')
_uv.uv.foreach_set('vector', [0.7825, 3.665, 0.7732, 2.428, 0.8742, 2.428, 0.7825, 3.665, 0.7825, 3.665, 0.8742, 2.428, 0.9161, 2.428, 0.7825, 3.665, 0.7825, 3.665, 0.9161, 2.428, 0.8742, 2.428, 0.7825, 3.665, 0.7825, 3.665, 0.8742, 2.428, 0.7732, 2.428, 0.7825, 3.665, 0.7825, 3.665, 0.7732, 2.428, 0.6722, 2.428, 0.7825, 3.665, 0.7825, 3.665, 0.6722, 2.428, 0.6303, 2.428, 0.7825, 3.665, 0.7825, 3.665, 0.6303, 2.428, 0.6722, 2.428, 0.7825, 3.665, 0.7732, 2.428, 0.7825, 3.665, 0.7825, 3.665, 0.6722, 2.428, 0.9901, 0.9953, 0.8936, 0.9953, 0.8742, 2.428, 0.9161, 2.428, 0.4721, 2.431, 0.3589, 2.431, 0.1331, 0.996, 0.2575, 0.996, 0.8936, 0.9953, 0.7672, 0.9953, 0.7732, 2.428, 0.8742, 2.428, 0.2575, 0.996, 0.3878, 0.996, 0.5852, 2.431, 0.4721, 2.431, 0.6349, 0.9953, 0.5086, 0.9893, 0.6303, 2.428, 0.6722, 2.428, 0.7672, 0.9953, 0.6349, 0.9953, 0.6722, 2.428, 0.7732, 2.428, 0.006195, 0.99, 0.1331, 0.996, 0.3589, 2.431, 0.2703, 2.437, 0.3878, 0.996, 0.5029, 0.996, 0.6321, 2.431, 0.5852, 2.431, 0.2575, 0.996, 0.1331, 0.996, 0.1299, 0.0009193, 0.2635, 0.003899, 0.2635, 0.003899, 0.4119, 0.003899, 0.3878, 0.996, 0.2575, 0.996, 0.4119, 0.003899, 0.524, 0.003899, 0.5029, 0.996, 0.3878, 0.996, 0.6326, -0.001696, 0.5168, 0.004265, 0.5086, 0.9893, 0.6349, 0.9953, 0.896, -0.001696, 0.7553, -0.001696, 0.7672, 0.9953, 0.8936, 0.9953, 0.9998, -0.001696, 0.896, -0.001696, 0.8936, 0.9953, 0.9901, 0.9953, 0.002909, 0.003899, 0.1299, 0.0009193, 0.1331, 0.996, 0.006195, 0.99, 0.7553, -0.001696, 0.6326, -0.001696, 0.6349, 0.9953, 0.7672, 0.9953, 1.206, -0.5986, 0.9895, -0.5986, 0.896, -0.001696, 0.9998, -0.001696, -0.25, -0.5952, 0.05071, -0.5952, 0.1299, 0.0009193, 0.002909, 0.003899, 0.7792, -0.6001, 0.5197, -0.5942, 0.6326, -0.001696, 0.7553, -0.001696, 0.2635, 0.003899, 0.1299, 0.0009193, 0.05071, -0.5952, 0.2635, -0.5952, 0.2635, -0.5952, 0.5343, -0.5952, 0.4119, 0.003899, 0.2635, 0.003899, 0.5343, -0.5952, 0.7709, -0.5952, 0.524, 0.003899, 0.4119, 0.003899, 0.5197, -0.5942, 0.2644, -0.5882, 0.5168, 0.004265, 0.6326, -0.001696, 0.9895, -0.5986, 0.7792, -0.6001, 0.7553, -0.001696, 0.896, -0.001696])
_ca = me_collision_1.color_attributes.new('Col', 'BYTE_COLOR', 'CORNER')
_ca.data.foreach_set('color', [0.0, 0.0, 0.0, 1.0, 0.0, 0.0, 0.0, 1.0, 0.0, 0.0, 0.0, 1.0, 0.0, 0.0, 0.0, 1.0, 0.0, 0.0, 0.0, 1.0, 0.0, 0.0, 0.0, 1.0, 0.0, 0.0, 0.0, 1.0, 0.0, 0.0, 0.0, 1.0, 0.0, 0.0, 0.0, 1.0, 0.0, 0.0, 0.0, 1.0, 0.0, 0.0, 0.0, 1.0, 0.0, 0.0, 0.0, 1.0, 0.0, 0.0, 0.0, 1.0, 0.0, 0.0, 0.0, 1.0, 0.0, 0.0, 0.0, 1.0, 0.0, 0.0, 0.0, 1.0, 0.0, 0.0, 0.0, 1.0, 0.0, 0.0, 0.0, 1.0, 0.0, 0.0, 0.0, 1.0, 0.0, 0.0, 0.0, 1.0, 0.0, 0.0, 0.0, 1.0, 0.0, 0.0, 0.0, 1.0, 0.0, 0.0, 0.0, 1.0, 0.0, 0.0, 0.0, 1.0, 0.0, 0.0, 0.0, 1.0, 0.0, 0.0, 0.0, 1.0, 0.0, 0.0, 0.0, 1.0, 0.0, 0.0, 0.0, 1.0, 0.0, 0.0, 0.0, 1.0, 0.0, 0.0, 0.0, 1.0, 0.0, 0.0, 0.0, 1.0, 0.0, 0.0, 0.0, 1.0, 0.0, 0.0, 0.0, 1.0, 0.0, 0.0, 0.0, 1.0, 0.0, 0.0, 0.0, 1.0, 0.0, 0.0, 0.0, 1.0, 0.0, 0.0, 0.0, 1.0, 0.0, 0.0, 0.0, 1.0, 0.0, 0.0, 0.0, 1.0, 0.0, 0.0, 0.0, 1.0, 0.0, 0.0, 0.0, 1.0, 0.0, 0.0, 0.0, 1.0, 0.0, 0.0, 0.0, 1.0, 0.0, 0.0, 0.0, 1.0, 0.0, 0.0, 0.0, 1.0, 0.0, 0.0, 0.0, 1.0, 0.0, 0.0, 0.0, 1.0, 0.0, 0.0, 0.0, 1.0, 0.0, 0.0, 0.0, 1.0, 0.0, 0.0, 0.0, 1.0, 0.0, 0.0, 0.0, 1.0, 0.0, 0.0, 0.0, 1.0, 0.0, 0.0, 0.0, 1.0, 0.0, 0.0, 0.0, 1.0, 0.0, 0.0, 0.0, 1.0, 0.0, 0.0, 0.0, 1.0, 0.0, 0.0, 0.0, 1.0, 0.0, 0.0, 0.0, 1.0, 0.0, 0.0, 0.0, 1.0, 0.0, 0.0, 0.0, 1.0, 0.0, 0.0, 0.0, 1.0, 0.0, 0.0, 0.0, 1.0, 0.0, 0.0, 0.0, 1.0, 0.0, 0.0, 0.0, 1.0, 0.0, 0.0, 0.0, 1.0, 0.0, 0.0, 0.0, 1.0, 0.0, 0.0, 0.0, 1.0, 0.0, 0.0, 0.0, 1.0, 0.0, 0.0, 0.0, 1.0, 0.0, 0.0, 0.0, 1.0, 0.0, 0.0, 0.0, 1.0, 0.0, 0.0, 0.0, 1.0, 0.0, 0.0, 0.0, 1.0, 0.0, 0.0, 0.0, 1.0, 0.0, 0.0, 0.0, 1.0, 0.0, 0.0, 0.0, 1.0, 0.0, 0.0, 0.0, 1.0, 0.0, 0.0, 0.0, 1.0, 0.0, 0.0, 0.0, 1.0, 0.0, 0.0, 0.0, 1.0, 0.0, 0.0, 0.0, 1.0, 0.0, 0.0, 0.0, 1.0, 0.0, 0.0, 0.0, 1.0, 0.0, 0.0, 0.0, 1.0, 0.0, 0.0, 0.0, 1.0, 0.0, 0.0, 0.0, 1.0, 0.0, 0.0, 0.0, 1.0, 0.0, 0.0, 0.0, 1.0, 0.0, 0.0, 0.0, 1.0, 0.0, 0.0, 0.0, 1.0, 0.0, 0.0, 0.0, 1.0, 0.0, 0.0, 0.0, 1.0, 0.0, 0.0, 0.0, 1.0, 0.0, 0.0, 0.0, 1.0, 0.0, 0.0, 0.0, 1.0, 0.0, 0.0, 0.0, 1.0, 0.0, 0.0, 0.0, 1.0, 0.0, 0.0, 0.0, 1.0, 0.0, 0.0, 0.0, 1.0, 0.0, 0.0, 0.0, 1.0, 0.0, 0.0, 0.0, 1.0, 0.0, 0.0, 0.0, 1.0, 0.0, 0.0, 0.0, 1.0, 0.0, 0.0, 0.0, 1.0, 0.0, 0.0, 0.0, 1.0, 0.0, 0.0, 0.0, 1.0, 0.0, 0.0, 0.0, 1.0, 0.0, 0.0, 0.0, 1.0, 0.0, 0.0, 0.0, 1.0, 0.0, 0.0, 0.0, 1.0, 0.0, 0.0, 0.0, 1.0, 0.0, 0.0, 0.0, 1.0, 0.0, 0.0, 0.0, 1.0, 0.0, 0.0, 0.0, 1.0, 0.0, 0.0, 0.0, 1.0, 0.0, 0.0, 0.0, 1.0, 0.0, 0.0, 0.0, 1.0, 0.0, 0.0, 0.0, 1.0, 0.0, 0.0, 0.0, 1.0, 0.0, 0.0, 0.0, 1.0, 0.0, 0.0, 0.0, 1.0, 0.0, 0.0, 0.0, 1.0, 0.0, 0.0, 0.0, 1.0, 0.0, 0.0, 0.0, 1.0, 0.0, 0.0, 0.0, 1.0, 0.0, 0.0, 0.0, 1.0, 0.0, 0.0, 0.0, 1.0, 0.0, 0.0, 0.0, 1.0])
me_collision_1.materials.append(None)
me_collision_1.materials.append(None)
me_collision_1.use_remesh_preserve_volume = False
me_collision_1.use_remesh_preserve_attributes = False
me_collision_1.use_mirror_vertex_groups = False
me_collision_1.update()

# ---- objects
ob_hemi = bpy.data.objects.new('Hemi', light_hemi)
ob_base01 = bpy.data.objects.new('base01', None)
ob_detail128 = bpy.data.objects.new('detail128', None)
ob_collisionmesh_1 = bpy.data.objects.new('collisionmesh-1', None)
ob_start01 = bpy.data.objects.new('start01', None)
ob_tanne128 = bpy.data.objects.new('tanne128', me_tanne128)
ob_collision_1 = bpy.data.objects.new('collision-1', me_collision_1)

# ---- transforms, parenting, visibility, modifiers, constraints
ob_hemi.location = (-2.606, 8.15, -2.288)
ob_hemi.lineart.crease_threshold = 0.0
ob_base01.location = (0.0, 0.0, 0.0)
ob_base01.empty_image_offset = (0.0, 0.0)
ob_base01.lineart.crease_threshold = 0.0
ob_detail128.parent = ob_base01
ob_detail128.location = (0.0, 0.0, 0.0)
ob_detail128.empty_image_offset = (0.0, 0.0)
ob_detail128.lineart.crease_threshold = 0.0
ob_collisionmesh_1.parent = ob_base01
ob_collisionmesh_1.location = (0.0, 0.0, 0.0)
ob_collisionmesh_1.empty_image_offset = (0.0, 0.0)
ob_collisionmesh_1.lineart.crease_threshold = 0.0
ob_start01.parent = ob_base01
ob_start01.location = (0.0, 0.0, 0.0)
ob_start01.empty_image_offset = (0.0, 0.0)
ob_start01.lineart.crease_threshold = 0.0
ob_tanne128.parent = ob_start01
ob_tanne128.location = (0.0, 0.0, 0.0)
ob_tanne128.lineart.crease_threshold = 0.0
ob_collision_1.parent = ob_start01
ob_collision_1.location = (0.0, 0.0, 0.0)
ob_collision_1.lineart.crease_threshold = 0.0

# ---- collection membership
col_collection_1.objects.link(ob_hemi)
col_collection_1.objects.link(ob_base01)
col_collection_1.objects.link(ob_detail128)
col_collection_1.objects.link(ob_collisionmesh_1)
col_collection_1.objects.link(ob_start01)
col_collection_1.objects.link(ob_tanne128)
col_collection_1.objects.link(ob_collision_1)

# ---- scene / render settings (as saved in the file)
scene.frame_start = 1; scene.frame_end = 250; scene.frame_set(2)
scene.render.engine = 'BLENDER_EEVEE_NEXT'
scene.render.image_settings.color_mode = 'RGB'
scene.render.image_settings.compression = 90
scene.render.resolution_percentage = 50
scene.render.dither_intensity = 0.0
scene.render.bake_margin = 2
scene.render.bake_bias = 0.0
scene.cycles.use_denoising = False
scene.cycles.samples = 10
scene.cycles.sampling_pattern = 'TABULATED_SOBOL'
scene.cycles.light_sampling_threshold = 0.0
scene.cycles.use_adaptive_sampling = False
scene.cycles.use_light_tree = False
scene.cycles.blur_glossy = 0.0
scene.cycles.volume_bounces = 1
scene.cycles.pixel_filter_type = 'GAUSSIAN'
scene.cycles.sample_clamp_indirect = 0.0
scene.view_settings.view_transform = 'Standard'
bpy.context.view_layer.update()

# ---- added for rendering (the .blend has no active camera): camera
cam_auto = bpy.data.cameras.new('AutoCamera')
cam_auto.lens = 50.0
cam_auto.sensor_width = 36.0
cam_auto.clip_end = 1000.0
ob_auto_camera = bpy.data.objects.new('AutoCamera', cam_auto)
scene.collection.objects.link(ob_auto_camera)
ob_auto_camera.location = (21.8469, -26.3168, 24.414)
ob_auto_camera.rotation_euler = (1.09748, -7.21219e-08, 0.694738)
scene.camera = ob_auto_camera
bpy.context.view_layer.update()
